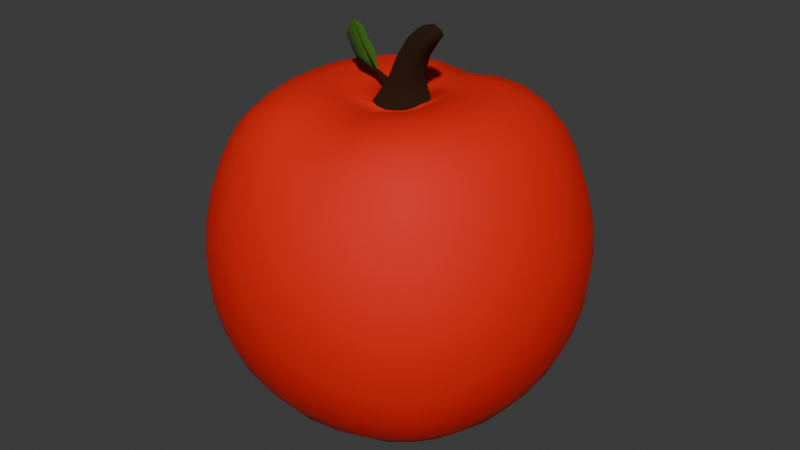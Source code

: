 # Source: Fruit_Collectable.blend  (saved by Blender 4.3.32; exported with 4.5.12 LTS)
import bpy
from mathutils import Matrix  # noqa: F401  (used for matrix-valued properties, if any)

bpy.ops.wm.read_factory_settings(use_empty=True)
scene = bpy.context.scene
scene.name = 'Scene'

# ---- collections
col_collection = bpy.data.collections.new('Collection'); scene.collection.children.link(col_collection)

# ---- materials (node trees are filled in below, after node groups)
mat_fruit = bpy.data.materials.new('Fruit')
mat_fruit.alpha_threshold = 0.0
mat_fruit.roughness = 0.5
mat_fruit.line_color = (0.0, 0.0, 0.0, 1.0)
mat_stem = bpy.data.materials.new('Stem')
mat_leaf = bpy.data.materials.new('Leaf')

# ---- material node trees
mat_fruit.use_nodes = True; mat_fruit.node_tree.nodes.clear()
_N = mat_fruit.node_tree.nodes; _L = mat_fruit.node_tree.links
n0 = _N.new('ShaderNodeOutputMaterial'); n0.name = 'Material Output'; n0.location = (300, 300)
n1 = _N.new('ShaderNodeBsdfPrincipled'); n1.name = 'Principled BSDF'; n1.location = (10, 300)
n1.inputs[0].default_value = (0.8003, 0.009382, 0.0, 1.0)
n1.inputs[2].default_value = 0.75
n1.inputs[3].default_value = 1.45
_L.new(n1.outputs[0], n0.inputs[0])
n0.is_active_output = True
mat_stem.use_nodes = True; mat_stem.node_tree.nodes.clear()
_N = mat_stem.node_tree.nodes; _L = mat_stem.node_tree.links
n0 = _N.new('ShaderNodeBsdfPrincipled'); n0.name = 'Principled BSDF'; n0.location = (10, 300)
n0.inputs[0].default_value = (0.03501, 0.0129, 0.002931, 1.0)
n0.inputs[1].default_value = 0.5
n0.inputs[2].default_value = 1.0
n1 = _N.new('ShaderNodeOutputMaterial'); n1.name = 'Material Output'; n1.location = (300, 300)
_L.new(n0.outputs[0], n1.inputs[0])
n1.is_active_output = True
mat_leaf.use_nodes = True; mat_leaf.node_tree.nodes.clear()
_N = mat_leaf.node_tree.nodes; _L = mat_leaf.node_tree.links
n0 = _N.new('ShaderNodeBsdfPrincipled'); n0.name = 'Principled BSDF'; n0.location = (10, 300)
n0.inputs[0].default_value = (0.03087, 0.1273, 0.004637, 1.0)
n0.inputs[2].default_value = 1.0
n1 = _N.new('ShaderNodeOutputMaterial'); n1.name = 'Material Output'; n1.location = (300, 300)
_L.new(n0.outputs[0], n1.inputs[0])
n1.is_active_output = True

# ---- world
world_world = bpy.data.worlds.new('World'); scene.world = world_world
world_world.use_nodes = True; world_world.node_tree.nodes.clear()
_N = world_world.node_tree.nodes; _L = world_world.node_tree.links
n0 = _N.new('ShaderNodeOutputWorld'); n0.name = 'World Output'; n0.location = (300, 300)
n1 = _N.new('ShaderNodeBackground'); n1.name = 'Background'; n1.location = (10, 300)
n1.inputs[0].default_value = (0.05088, 0.05088, 0.05088, 1.0)
_L.new(n1.outputs[0], n0.inputs[0])
n0.is_active_output = True
world_world.color = (0.05088, 0.05088, 0.05088)
world_world.sun_shadow_jitter_overblur = 0.0

# ---- meshes
me_cube_001 = bpy.data.meshes.new('Cube.001')
me_cube_001.from_pydata([(-0.4846, -0.4846, 0.3221), (-0.4846, -0.4846, 1.323), (-0.4846, 0.4846, 0.3221), (-0.4846, 0.4846, 1.323), (0.4846, -0.4846, 0.3221), (0.4846, -0.4846, 1.323), (0.4846, 0.4846, 0.3221), (0.4846, 0.4846, 1.323), (-0.5492, 0.2895, 0.2575), (-0.5802, 2.91e-09, 0.2265), (-0.5492, -0.2895, 0.2575), (-0.5492, -0.5492, 0.5172), (-0.5802, -0.5802, 0.8067), (-0.5492, -0.5492, 1.099), (-0.5492, -0.2895, 1.388), (-0.5802, -2.678e-09, 1.415), (-0.5492, 0.2895, 1.388), (-0.5492, 0.5492, 1.099), (-0.5802, 0.5802, 0.8067), (-0.5492, 0.5492, 0.5172), (0.2895, 0.5492, 0.2575), (1.153e-08, 0.5802, 0.2265), (-0.2895, 0.5492, 0.2575), (-0.2895, 0.5492, 1.388), (-2.445e-09, 0.5802, 1.382), (0.2895, 0.5492, 1.388), (0.5492, 0.5492, 1.099), (0.5802, 0.5802, 0.8067), (0.5492, 0.5492, 0.5172), (0.5492, -0.2895, 0.2575), (0.5802, -1.676e-08, 0.2265), (0.5492, 0.2895, 0.2575), (0.5492, 0.2895, 1.388), (0.5802, -9.313e-09, 1.415), (0.5492, -0.2895, 1.388), (0.5492, -0.5492, 1.099), (0.5802, -0.5802, 0.8067), (0.5492, -0.5492, 0.5172), (-0.2895, -0.5492, 0.2575), (-1.199e-08, -0.5802, 0.2265), (0.2895, -0.5492, 0.2575), (0.2895, -0.5492, 1.388), (-5.704e-09, -0.5802, 1.382), (-0.2895, -0.5492, 1.388), (-0.6961, -0.305, 0.5017), (-0.7458, -0.3179, 0.8067), (-0.6961, -0.305, 1.113), (-0.7458, 6.519e-09, 0.4888), (-0.8016, -1.863e-09, 0.8067), (-0.7458, -1.863e-09, 1.126), (-0.6961, 0.305, 0.5017), (-0.7458, 0.3179, 0.8067), (-0.6961, 0.305, 1.113), (-0.305, 0.6961, 0.5017), (-0.3179, 0.7458, 0.8067), (-0.305, 0.6961, 1.113), (1.397e-08, 0.7458, 0.4888), (1.304e-08, 0.8016, 0.8067), (-1.863e-09, 0.7458, 1.124), (0.305, 0.6961, 0.5017), (0.3179, 0.7458, 0.8067), (0.305, 0.6961, 1.113), (0.6961, 0.305, 0.5017), (0.7458, 0.3179, 0.8067), (0.6961, 0.305, 1.113), (0.7458, -1.397e-08, 0.4888), (0.8016, -2.049e-08, 0.8067), (0.7458, 1.863e-09, 1.126), (0.6961, -0.305, 0.5017), (0.7458, -0.3179, 0.8067), (0.6961, -0.305, 1.113), (0.305, -0.6961, 0.5017), (0.3179, -0.7458, 0.8067), (0.305, -0.6961, 1.113), (-1.397e-08, -0.7458, 0.4888), (-1.304e-08, -0.8016, 0.8067), (1.863e-09, -0.7458, 1.124), (-0.305, -0.6961, 0.5017), (-0.3179, -0.7458, 0.8067), (-0.305, -0.6961, 1.113), (-0.305, 0.305, 0.1106), (-4.657e-09, 0.3179, 0.06095), (0.305, 0.305, 0.1106), (-0.3179, -6.519e-09, 0.06095), (-2.794e-09, -5.588e-09, 0.005108), (0.3179, -5.588e-09, 0.06095), (-0.305, -0.305, 0.1106), (2.794e-09, -0.3179, 0.06095), (0.305, -0.305, 0.1106), (0.09346, 0.08385, 1.468), (0.009961, 0.1019, 1.455), (-0.07391, 0.08385, 1.467), (0.1116, -5.472e-09, 1.475), (0.1543, 0.04729, 1.777), (-0.09171, 6.519e-09, 1.474), (0.09346, -0.08385, 1.468), (-1.49e-08, -0.3273, 1.479), (-0.07391, -0.08385, 1.467), (0.2822, 0.2822, 1.523), (6.286e-09, 0.3273, 1.479), (-0.2822, 0.2822, 1.523), (0.3273, -1.932e-08, 1.524), (-0.3273, -2.794e-09, 1.524), (0.2822, -0.2822, 1.523), (-0.2822, -0.2822, 1.523), (0.009961, -0.1019, 1.455), (0.06906, 0.05675, 1.667), (0.123, 3.667e-08, 1.666), (0.01509, 4.377e-08, 1.67), (0.06906, -0.05675, 1.667), (0.1128, 0.04736, 1.66), (0.02269, 0.04736, 1.664), (0.1128, -0.04736, 1.66), (0.02269, -0.04736, 1.664), (0.1682, 8.539e-08, 1.789), (0.1934, 8.207e-08, 1.762), (0.1151, 8.394e-08, 1.794), (0.1543, -0.04729, 1.777), (0.1799, 0.04262, 1.754), (0.1081, 0.04262, 1.78), (0.1799, -0.04262, 1.754), (0.1081, -0.04262, 1.78), (-0.5166, 0.4077, 0.2901), (-0.5718, 0.1499, 0.2349), (-0.5718, -0.1499, 0.2349), (-0.5166, -0.4077, 0.2901), (-0.5166, -0.5166, 0.399), (-0.5718, -0.5718, 0.6568), (-0.5718, -0.5718, 0.9566), (-0.5166, -0.5166, 1.232), (-0.5166, -0.4077, 1.359), (-0.5718, -0.1499, 1.409), (-0.5718, 0.1499, 1.409), (-0.5166, 0.4077, 1.359), (-0.5166, 0.5166, 1.232), (-0.5718, 0.5718, 0.9566), (-0.5718, 0.5718, 0.6568), (-0.5166, 0.5166, 0.399), (0.4077, 0.5166, 0.2901), (0.1499, 0.5718, 0.2349), (-0.1499, 0.5718, 0.2349), (-0.4077, 0.5166, 0.2901), (-0.4077, 0.5166, 1.359), (-0.1499, 0.5718, 1.394), (0.1499, 0.5718, 1.394), (0.4077, 0.5166, 1.359), (0.5166, 0.5166, 1.232), (0.5718, 0.5718, 0.9566), (0.5718, 0.5718, 0.6568), (0.5166, 0.5166, 0.399), (0.5166, -0.4077, 0.2901), (0.5718, -0.1499, 0.2349), (0.5718, 0.1499, 0.2349), (0.5166, 0.4077, 0.2901), (0.5166, 0.4077, 1.359), (0.5718, 0.1499, 1.409), (0.5718, -0.1499, 1.409), (0.5166, -0.4077, 1.359), (0.5166, -0.5166, 1.232), (0.5718, -0.5718, 0.9566), (0.5718, -0.5718, 0.6568), (0.5166, -0.5166, 0.399), (-0.4077, -0.5166, 0.2901), (-0.1499, -0.5718, 0.2349), (0.1499, -0.5718, 0.2349), (0.4077, -0.5166, 0.2901), (0.4077, -0.5166, 1.359), (0.1499, -0.5718, 1.394), (-0.1499, -0.5718, 1.394), (-0.4077, -0.5166, 1.359), (-0.7332, -0.3141, 0.6502), (-0.7332, -0.3141, 0.9632), (-0.7332, -0.1565, 0.4926), (-0.7876, -0.1625, 0.8067), (-0.7332, -0.1565, 1.122), (-0.7876, -6.985e-10, 0.6442), (-0.7876, -4.424e-09, 0.9692), (-0.7332, 0.1565, 0.4926), (-0.7876, 0.1625, 0.8067), (-0.7332, 0.1565, 1.122), (-0.7332, 0.3141, 0.6502), (-0.7332, 0.3141, 0.9632), (-0.6352, -0.4378, 0.5121), (-0.6763, -0.4591, 0.8067), (-0.6352, -0.4378, 1.104), (-0.6352, -0.2946, 1.26), (-0.6763, -1.397e-09, 1.283), (-0.6352, 0.2946, 1.26), (-0.6352, 0.4378, 1.104), (-0.6763, 0.4591, 0.8067), (-0.6352, 0.4378, 0.5121), (-0.6352, 0.2946, 0.3689), (-0.6763, 6.519e-09, 0.3476), (-0.6352, -0.2946, 0.3689), (-0.3141, 0.7332, 0.6502), (-0.3141, 0.7332, 0.9632), (-0.1565, 0.7332, 0.4926), (-0.1625, 0.7876, 0.8067), (-0.1565, 0.7332, 1.121), (1.42e-08, 0.7876, 0.6442), (6.752e-09, 0.7876, 0.9692), (0.1565, 0.7332, 0.4926), (0.1625, 0.7876, 0.8067), (0.1565, 0.7332, 1.121), (0.3141, 0.7332, 0.6502), (0.3141, 0.7332, 0.9632), (-0.4378, 0.6352, 0.5121), (-0.4591, 0.6763, 0.8067), (-0.4378, 0.6352, 1.104), (-0.2946, 0.6352, 1.26), (4.657e-10, 0.6763, 1.265), (0.2946, 0.6352, 1.26), (0.4378, 0.6352, 1.104), (0.4591, 0.6763, 0.8067), (0.4378, 0.6352, 0.5121), (0.2946, 0.6352, 0.3689), (1.583e-08, 0.6763, 0.3476), (-0.2946, 0.6352, 0.3689), (0.7332, 0.3141, 0.6502), (0.7332, 0.3141, 0.9632), (0.7332, 0.1565, 0.4926), (0.7876, 0.1625, 0.8067), (0.7332, 0.1565, 1.122), (0.7876, -1.42e-08, 0.6442), (0.7876, -6.752e-09, 0.9692), (0.7332, -0.1565, 0.4926), (0.7876, -0.1625, 0.8067), (0.7332, -0.1565, 1.122), (0.7332, -0.3141, 0.6502), (0.7332, -0.3141, 0.9632), (0.6352, 0.4378, 0.5121), (0.6763, 0.4591, 0.8067), (0.6352, 0.4378, 1.104), (0.6352, 0.2946, 1.26), (0.6763, -3.027e-09, 1.283), (0.6352, -0.2946, 1.26), (0.6352, -0.4378, 1.104), (0.6763, -0.4591, 0.8067), (0.6352, -0.4378, 0.5121), (0.6352, -0.2946, 0.3689), (0.6763, -1.292e-08, 0.3476), (0.6352, 0.2946, 0.3689), (0.3141, -0.7332, 0.6502), (0.3141, -0.7332, 0.9632), (0.1565, -0.7332, 0.4926), (0.1625, -0.7876, 0.8067), (0.1565, -0.7332, 1.121), (-1.42e-08, -0.7876, 0.6442), (-6.752e-09, -0.7876, 0.9692), (-0.1565, -0.7332, 0.4926), (-0.1625, -0.7876, 0.8067), (-0.1565, -0.7332, 1.121), (-0.3141, -0.7332, 0.6502), (-0.3141, -0.7332, 0.9632), (0.4378, -0.6352, 0.5121), (0.4591, -0.6763, 0.8067), (0.4378, -0.6352, 1.104), (0.2946, -0.6352, 1.26), (-2.561e-09, -0.6763, 1.265), (-0.2946, -0.6352, 1.26), (-0.4378, -0.6352, 1.104), (-0.4591, -0.6763, 0.8067), (-0.4378, -0.6352, 0.5121), (-0.2946, -0.6352, 0.3689), (-1.583e-08, -0.6763, 0.3476), (0.2946, -0.6352, 0.3689), (-0.1565, 0.3141, 0.07352), (0.1565, 0.3141, 0.07352), (-0.3141, 0.1565, 0.07352), (-3.609e-09, 0.1625, 0.0191), (0.3141, 0.1565, 0.07352), (-0.1625, -3.027e-09, 0.0191), (0.1625, 6.985e-10, 0.0191), (-0.3141, -0.1565, 0.07352), (3.609e-09, -0.1625, 0.0191), (0.3141, -0.1565, 0.07352), (-0.1565, -0.3141, 0.07352), (0.1565, -0.3141, 0.07352), (-0.2946, 0.4378, 0.1715), (4.657e-09, 0.4591, 0.1304), (0.2946, 0.4378, 0.1715), (0.4378, 0.2946, 0.1715), (0.4591, -3.027e-09, 0.1304), (0.4378, -0.2946, 0.1715), (0.2946, -0.4378, 0.1715), (9.313e-10, -0.4591, 0.1304), (-0.2946, -0.4378, 0.1715), (-0.4378, -0.2946, 0.1715), (-0.4591, 2.794e-09, 0.1304), (-0.4378, 0.2946, 0.1715), (0.1352, 0.3205, 1.509), (-0.1352, 0.3205, 1.509), (0.3205, 0.1352, 1.524), (0.08291, -0.05192, 1.569), (-0.3205, 0.1352, 1.524), (0.03229, 0.06239, 1.568), (-0.01956, 0.05192, 1.565), (0.3205, -0.1352, 1.524), (-0.02928, 2.2e-08, 1.574), (-0.3205, -0.1352, 1.524), (0.1352, -0.3205, 1.509), (-0.1352, -0.3205, 1.509), (0.2924, 0.4363, 1.477), (3.26e-09, 0.4603, 1.454), (-0.2924, 0.4363, 1.477), (-0.4363, 0.2924, 1.477), (-0.4603, -4.424e-09, 1.497), (-0.4363, -0.2924, 1.477), (-0.2924, -0.4363, 1.477), (-7.683e-09, -0.4603, 1.454), (0.2924, -0.4363, 1.477), (0.4363, -0.2924, 1.477), (0.4603, -1.49e-08, 1.497), (0.4363, 0.2924, 1.477), (0.05778, 0.09929, 1.463), (-0.03805, 0.09929, 1.46), (0.109, 0.04801, 1.471), (-0.06864, 0.01076, 1.509), (0.109, -0.04801, 1.471), (-0.06864, -0.01076, 1.509), (0.05778, -0.09929, 1.463), (-0.03805, -0.09929, 1.46), (0.001245, 0.1977, 1.472), (0.1637, 0.1625, 1.501), (-0.1612, 0.1625, 1.501), (0.199, -1.537e-08, 1.506), (-0.1965, -1.863e-09, 1.506), (0.1637, -0.1625, 1.501), (-0.1612, -0.1625, 1.501), (0.001245, -0.1977, 1.472), (0.1161, 0.05557, 1.738), (0.07153, 0.04655, 1.743), (0.06678, 6.682e-08, 1.751), (0.07153, -0.04655, 1.743), (0.09431, 0.0556, 1.663), (0.04249, 0.0556, 1.665), (0.1213, 0.02725, 1.663), (0.01552, 0.02725, 1.667), (0.1213, -0.02725, 1.663), (0.01552, -0.02725, 1.667), (0.09431, -0.0556, 1.663), (0.04249, -0.0556, 1.665), (0.03229, -0.06239, 1.568), (0.09386, 1.174e-08, 1.576), (0.08291, 0.05192, 1.569), (-0.01956, -0.05192, 1.565), (0.1678, 0.02719, 1.789), (0.1895, 8.685e-08, 1.778), (0.1461, 8.824e-08, 1.8), (0.1678, -0.02719, 1.789), (0.1741, 0.04651, 1.766), (0.1301, 0.04651, 1.784), (0.1907, 0.02662, 1.759), (0.1135, 0.02662, 1.791), (0.1907, -0.02662, 1.759), (0.1135, -0.02662, 1.791), (0.1741, -0.04651, 1.766), (0.1301, -0.04651, 1.784), (0.1543, -0.04655, 1.724), (0.1161, -0.05557, 1.738), (0.1653, 6.304e-08, 1.727), (0.1543, 0.04655, 1.724), (-0.7739, -0.1607, 0.646), (-0.7739, -0.1607, 0.9674), (-0.7739, 0.1607, 0.646), (-0.7739, 0.1607, 0.9674), (-0.5865, -0.4185, 0.3882), (-0.6656, -0.4531, 0.6547), (-0.6656, -0.4531, 0.9587), (-0.5865, -0.4185, 1.243), (-0.6656, -0.152, 1.277), (-0.6656, 0.152, 1.277), (-0.5865, 0.4185, 1.243), (-0.6656, 0.4531, 0.9587), (-0.6656, 0.4531, 0.6547), (-0.5865, 0.4185, 0.3882), (-0.6656, 0.152, 0.3536), (-0.6656, -0.152, 0.3536), (-0.1607, 0.7739, 0.646), (-0.1607, 0.7739, 0.9674), (0.1607, 0.7739, 0.646), (0.1607, 0.7739, 0.9674), (-0.4185, 0.5865, 0.3882), (-0.4531, 0.6656, 0.6547), (-0.4531, 0.6656, 0.9587), (-0.4185, 0.5865, 1.243), (-0.152, 0.6656, 1.268), (0.152, 0.6656, 1.268), (0.4185, 0.5865, 1.243), (0.4531, 0.6656, 0.9587), (0.4531, 0.6656, 0.6547), (0.4185, 0.5865, 0.3882), (0.152, 0.6656, 0.3536), (-0.152, 0.6656, 0.3536), (0.7739, 0.1607, 0.646), (0.7739, 0.1607, 0.9674), (0.7739, -0.1607, 0.646), (0.7739, -0.1607, 0.9674), (0.5865, 0.4185, 0.3882), (0.6656, 0.4531, 0.6547), (0.6656, 0.4531, 0.9587), (0.5865, 0.4185, 1.243), (0.6656, 0.152, 1.277), (0.6656, -0.152, 1.277), (0.5865, -0.4185, 1.243), (0.6656, -0.4531, 0.9587), (0.6656, -0.4531, 0.6547), (0.5865, -0.4185, 0.3882), (0.6656, -0.152, 0.3536), (0.6656, 0.152, 0.3536), (0.1607, -0.7739, 0.646), (0.1607, -0.7739, 0.9674), (-0.1607, -0.7739, 0.646), (-0.1607, -0.7739, 0.9674), (0.4185, -0.5865, 0.3882), (0.4531, -0.6656, 0.6547), (0.4531, -0.6656, 0.9587), (0.4185, -0.5865, 1.243), (0.152, -0.6656, 1.268), (-0.152, -0.6656, 1.268), (-0.4185, -0.5865, 1.243), (-0.4531, -0.6656, 0.9587), (-0.4531, -0.6656, 0.6547), (-0.4185, -0.5865, 0.3882), (-0.152, -0.6656, 0.3536), (0.152, -0.6656, 0.3536), (-0.1607, 0.1607, 0.03275), (0.1607, 0.1607, 0.03275), (-0.1607, -0.1607, 0.03275), (0.1607, -0.1607, 0.03275), (-0.4185, 0.4185, 0.2202), (-0.152, 0.4531, 0.1411), (0.152, 0.4531, 0.1411), (0.4185, 0.4185, 0.2202), (0.4531, 0.152, 0.1411), (0.4531, -0.152, 0.1411), (0.4185, -0.4185, 0.2202), (0.152, -0.4531, 0.1411), (-0.152, -0.4531, 0.1411), (-0.4185, -0.4185, 0.2202), (-0.4531, -0.152, 0.1411), (-0.4531, 0.152, 0.1411), (0.09224, -0.02984, 1.573), (0.06143, -0.06106, 1.569), (0.002534, 0.06106, 1.562), (-0.05115, 0.005541, 1.537), (0.4181, 0.4181, 1.437), (0.1497, 0.4536, 1.477), (-0.1497, 0.4536, 1.477), (-0.4181, 0.4181, 1.437), (-0.4536, 0.1497, 1.494), (-0.4536, -0.1497, 1.494), (-0.4181, -0.4181, 1.437), (-0.1497, -0.4536, 1.477), (0.1497, -0.4536, 1.477), (0.4181, -0.4181, 1.437), (0.4536, -0.1497, 1.494), (0.4536, 0.1497, 1.494), (0.09182, 0.1925, 1.49), (-0.08935, 0.1925, 1.49), (0.1937, 0.09059, 1.505), (-0.1912, 0.09059, 1.505), (0.1937, -0.09059, 1.505), (-0.1912, -0.09059, 1.505), (0.09182, -0.1925, 1.49), (-0.08935, -0.1925, 1.49), (0.1388, -0.05446, 1.73), (0.09075, 0.05446, 1.742), (0.06644, 0.02709, 1.748), (0.06644, -0.02709, 1.748), (0.09224, 0.02984, 1.573), (0.06143, 0.06106, 1.569), (0.002534, -0.06106, 1.562), (-0.05115, -0.005541, 1.537), (0.1882, 0.02706, 1.777), (0.1448, 0.02706, 1.799), (0.1882, -0.02706, 1.777), (0.1448, -0.02706, 1.799), (0.1631, -0.02709, 1.725), (0.1631, 0.02709, 1.725), (0.1388, 0.05446, 1.73), (0.09075, -0.05446, 1.742), (-0.08922, 0.04801, 1.471), (-0.06917, 2.669e-09, 1.509), (-0.08922, -0.04801, 1.471), (-0.02827, 0.02984, 1.571), (-0.05138, 2.114e-08, 1.538), (-0.02827, -0.02984, 1.571), (-0.1269, -1.378e-08, 1.556), (-0.1185, -5.113e-09, 1.569), (-0.1266, 0.005044, 1.556), (-0.1266, -0.005044, 1.556), (-0.1184, 0.002599, 1.569), (-0.1184, -0.002599, 1.569), (-0.2111, -0.01135, 1.589), (-0.1917, 0.001444, 1.648), (-0.1915, -0.001605, 1.648), (-0.1878, 0.0008682, 1.651), (-0.1877, -0.0007025, 1.65), (-0.211, -0.008902, 1.588), (-0.2214, -0.002676, 1.71), (-0.2214, -0.003848, 1.709), (-0.2198, -0.00287, 1.71), (-0.2198, -0.003474, 1.71), (-0.2458, -0.006099, 1.756), (-0.2442, -0.006008, 1.757), (-0.2458, -0.005511, 1.756), (-0.2457, -0.006684, 1.756), (-0.2442, -0.005705, 1.757), (-0.2441, -0.006309, 1.757), (-0.1212, -0.009256, 1.647), (-0.1548, -0.008337, 1.686), (-0.1213, -0.007996, 1.647), (-0.1212, -0.006737, 1.647), (-0.1548, -0.007957, 1.686), (-0.1704, -0.009534, 1.715), (-0.1548, -0.007576, 1.686), (-0.1703, -0.009681, 1.715), (-0.1822, -0.01106, 1.738), (-0.1704, -0.009388, 1.715), (-0.1822, -0.01091, 1.738), (-0.1822, -0.01076, 1.738), (-0.211, -0.01379, 1.588), (-0.2425, -0.01065, 1.633), (-0.2425, -0.01139, 1.633), (-0.2425, -0.01213, 1.633), (-0.257, -0.01264, 1.663), (-0.257, -0.01293, 1.663), (-0.2569, -0.01321, 1.663), (-0.2688, -0.01402, 1.686), (-0.2688, -0.0143, 1.686), (-0.2688, -0.01459, 1.686), (-0.2037, -0.002088, 1.68), (-0.2038, -0.001001, 1.68), (-0.2064, -0.002727, 1.679), (-0.2065, -0.0006161, 1.679), (-0.1626, -0.008746, 1.701), (-0.1626, -0.009009, 1.701), (-0.1626, -0.008482, 1.701), (-0.2497, -0.01267, 1.648), (-0.2497, -0.01216, 1.648), (-0.2498, -0.01165, 1.648), (-0.232, -0.004892, 1.734), (-0.2335, -0.005266, 1.733), (-0.2336, -0.004093, 1.733), (-0.232, -0.004288, 1.734), (-0.1763, -0.01037, 1.727), (-0.1763, -0.01008, 1.727), (-0.1763, -0.01022, 1.727), (-0.2628, -0.0139, 1.674), (-0.2629, -0.01333, 1.674), (-0.2629, -0.01362, 1.674), (-0.153, -0.00165, 1.61), (-0.159, -0.003324, 1.602), (-0.1591, 0.003244, 1.602), (-0.1531, 0.001733, 1.61), (-0.138, -0.008797, 1.667), (-0.138, -0.007156, 1.667), (-0.138, -0.007977, 1.667), (-0.2267, -0.01296, 1.611), (-0.2268, -0.009775, 1.611), (-0.2268, -0.01137, 1.611)], [], [(44, 170, 362, 172), (170, 45, 173, 362), (362, 173, 48, 175), (172, 362, 175, 47), (45, 171, 363, 173), (171, 46, 174, 363), (363, 174, 49, 176), (173, 363, 176, 48), (47, 175, 364, 177), (175, 48, 178, 364), (364, 178, 51, 180), (177, 364, 180, 50), (48, 176, 365, 178), (176, 49, 179, 365), (365, 179, 52, 181), (178, 365, 181, 51), (0, 126, 366, 125), (126, 11, 182, 366), (366, 182, 44, 193), (125, 366, 193, 10), (11, 127, 367, 182), (127, 12, 183, 367), (367, 183, 45, 170), (182, 367, 170, 44), (12, 128, 368, 183), (128, 13, 184, 368), (368, 184, 46, 171), (183, 368, 171, 45), (13, 129, 369, 184), (129, 1, 130, 369), (369, 130, 14, 185), (184, 369, 185, 46), (46, 185, 370, 174), (185, 14, 131, 370), (370, 131, 15, 186), (174, 370, 186, 49), (49, 186, 371, 179), (186, 15, 132, 371), (371, 132, 16, 187), (179, 371, 187, 52), (52, 187, 372, 188), (187, 16, 133, 372), (372, 133, 3, 134), (188, 372, 134, 17), (51, 181, 373, 189), (181, 52, 188, 373), (373, 188, 17, 135), (189, 373, 135, 18), (50, 180, 374, 190), (180, 51, 189, 374), (374, 189, 18, 136), (190, 374, 136, 19), (8, 191, 375, 122), (191, 50, 190, 375), (375, 190, 19, 137), (122, 375, 137, 2), (9, 192, 376, 123), (192, 47, 177, 376), (376, 177, 50, 191), (123, 376, 191, 8), (10, 193, 377, 124), (193, 44, 172, 377), (377, 172, 47, 192), (124, 377, 192, 9), (53, 194, 378, 196), (194, 54, 197, 378), (378, 197, 57, 199), (196, 378, 199, 56), (54, 195, 379, 197), (195, 55, 198, 379), (379, 198, 58, 200), (197, 379, 200, 57), (56, 199, 380, 201), (199, 57, 202, 380), (380, 202, 60, 204), (201, 380, 204, 59), (57, 200, 381, 202), (200, 58, 203, 381), (381, 203, 61, 205), (202, 381, 205, 60), (2, 137, 382, 141), (137, 19, 206, 382), (382, 206, 53, 217), (141, 382, 217, 22), (19, 136, 383, 206), (136, 18, 207, 383), (383, 207, 54, 194), (206, 383, 194, 53), (18, 135, 384, 207), (135, 17, 208, 384), (384, 208, 55, 195), (207, 384, 195, 54), (17, 134, 385, 208), (134, 3, 142, 385), (385, 142, 23, 209), (208, 385, 209, 55), (55, 209, 386, 198), (209, 23, 143, 386), (386, 143, 24, 210), (198, 386, 210, 58), (58, 210, 387, 203), (210, 24, 144, 387), (387, 144, 25, 211), (203, 387, 211, 61), (61, 211, 388, 212), (211, 25, 145, 388), (388, 145, 7, 146), (212, 388, 146, 26), (60, 205, 389, 213), (205, 61, 212, 389), (389, 212, 26, 147), (213, 389, 147, 27), (59, 204, 390, 214), (204, 60, 213, 390), (390, 213, 27, 148), (214, 390, 148, 28), (20, 215, 391, 138), (215, 59, 214, 391), (391, 214, 28, 149), (138, 391, 149, 6), (21, 216, 392, 139), (216, 56, 201, 392), (392, 201, 59, 215), (139, 392, 215, 20), (22, 217, 393, 140), (217, 53, 196, 393), (393, 196, 56, 216), (140, 393, 216, 21), (62, 218, 394, 220), (218, 63, 221, 394), (394, 221, 66, 223), (220, 394, 223, 65), (63, 219, 395, 221), (219, 64, 222, 395), (395, 222, 67, 224), (221, 395, 224, 66), (65, 223, 396, 225), (223, 66, 226, 396), (396, 226, 69, 228), (225, 396, 228, 68), (66, 224, 397, 226), (224, 67, 227, 397), (397, 227, 70, 229), (226, 397, 229, 69), (6, 149, 398, 153), (149, 28, 230, 398), (398, 230, 62, 241), (153, 398, 241, 31), (28, 148, 399, 230), (148, 27, 231, 399), (399, 231, 63, 218), (230, 399, 218, 62), (27, 147, 400, 231), (147, 26, 232, 400), (400, 232, 64, 219), (231, 400, 219, 63), (26, 146, 401, 232), (146, 7, 154, 401), (401, 154, 32, 233), (232, 401, 233, 64), (64, 233, 402, 222), (233, 32, 155, 402), (402, 155, 33, 234), (222, 402, 234, 67), (67, 234, 403, 227), (234, 33, 156, 403), (403, 156, 34, 235), (227, 403, 235, 70), (70, 235, 404, 236), (235, 34, 157, 404), (404, 157, 5, 158), (236, 404, 158, 35), (69, 229, 405, 237), (229, 70, 236, 405), (405, 236, 35, 159), (237, 405, 159, 36), (68, 228, 406, 238), (228, 69, 237, 406), (406, 237, 36, 160), (238, 406, 160, 37), (29, 239, 407, 150), (239, 68, 238, 407), (407, 238, 37, 161), (150, 407, 161, 4), (30, 240, 408, 151), (240, 65, 225, 408), (408, 225, 68, 239), (151, 408, 239, 29), (31, 241, 409, 152), (241, 62, 220, 409), (409, 220, 65, 240), (152, 409, 240, 30), (71, 242, 410, 244), (242, 72, 245, 410), (410, 245, 75, 247), (244, 410, 247, 74), (72, 243, 411, 245), (243, 73, 246, 411), (411, 246, 76, 248), (245, 411, 248, 75), (74, 247, 412, 249), (247, 75, 250, 412), (412, 250, 78, 252), (249, 412, 252, 77), (75, 248, 413, 250), (248, 76, 251, 413), (413, 251, 79, 253), (250, 413, 253, 78), (4, 161, 414, 165), (161, 37, 254, 414), (414, 254, 71, 265), (165, 414, 265, 40), (37, 160, 415, 254), (160, 36, 255, 415), (415, 255, 72, 242), (254, 415, 242, 71), (36, 159, 416, 255), (159, 35, 256, 416), (416, 256, 73, 243), (255, 416, 243, 72), (35, 158, 417, 256), (158, 5, 166, 417), (417, 166, 41, 257), (256, 417, 257, 73), (73, 257, 418, 246), (257, 41, 167, 418), (418, 167, 42, 258), (246, 418, 258, 76), (76, 258, 419, 251), (258, 42, 168, 419), (419, 168, 43, 259), (251, 419, 259, 79), (79, 259, 420, 260), (259, 43, 169, 420), (420, 169, 1, 129), (260, 420, 129, 13), (78, 253, 421, 261), (253, 79, 260, 421), (421, 260, 13, 128), (261, 421, 128, 12), (77, 252, 422, 262), (252, 78, 261, 422), (422, 261, 12, 127), (262, 422, 127, 11), (38, 263, 423, 162), (263, 77, 262, 423), (423, 262, 11, 126), (162, 423, 126, 0), (39, 264, 424, 163), (264, 74, 249, 424), (424, 249, 77, 263), (163, 424, 263, 38), (40, 265, 425, 164), (265, 71, 244, 425), (425, 244, 74, 264), (164, 425, 264, 39), (80, 266, 426, 268), (266, 81, 269, 426), (426, 269, 84, 271), (268, 426, 271, 83), (81, 267, 427, 269), (267, 82, 270, 427), (427, 270, 85, 272), (269, 427, 272, 84), (83, 271, 428, 273), (271, 84, 274, 428), (428, 274, 87, 276), (273, 428, 276, 86), (84, 272, 429, 274), (272, 85, 275, 429), (429, 275, 88, 277), (274, 429, 277, 87), (2, 141, 430, 122), (141, 22, 278, 430), (430, 278, 80, 289), (122, 430, 289, 8), (22, 140, 431, 278), (140, 21, 279, 431), (431, 279, 81, 266), (278, 431, 266, 80), (21, 139, 432, 279), (139, 20, 280, 432), (432, 280, 82, 267), (279, 432, 267, 81), (20, 138, 433, 280), (138, 6, 153, 433), (433, 153, 31, 281), (280, 433, 281, 82), (82, 281, 434, 270), (281, 31, 152, 434), (434, 152, 30, 282), (270, 434, 282, 85), (85, 282, 435, 275), (282, 30, 151, 435), (435, 151, 29, 283), (275, 435, 283, 88), (88, 283, 436, 284), (283, 29, 150, 436), (436, 150, 4, 165), (284, 436, 165, 40), (87, 277, 437, 285), (277, 88, 284, 437), (437, 284, 40, 164), (285, 437, 164, 39), (86, 276, 438, 286), (276, 87, 285, 438), (438, 285, 39, 163), (286, 438, 163, 38), (10, 287, 439, 125), (287, 86, 286, 439), (439, 286, 38, 162), (125, 439, 162, 0), (9, 288, 440, 124), (288, 83, 273, 440), (440, 273, 86, 287), (124, 440, 287, 10), (8, 289, 441, 123), (289, 80, 268, 441), (441, 268, 83, 288), (123, 441, 288, 9), (95, 318, 442, 293), (318, 92, 343, 442), (442, 343, 107, 338), (293, 442, 338, 112), (105, 320, 443, 342), (320, 95, 293, 443), (443, 293, 112, 340), (342, 443, 340, 109), (90, 315, 444, 295), (315, 91, 296, 444), (444, 296, 111, 335), (295, 444, 335, 106), (91, 482, 485, 296), (445, 317, 490, 492), (485, 298, 108, 337), (296, 485, 337, 111), (7, 145, 446, 154), (145, 25, 302, 446), (446, 302, 98, 313), (154, 446, 313, 32), (25, 144, 447, 302), (144, 24, 303, 447), (447, 303, 99, 290), (302, 447, 290, 98), (24, 143, 448, 303), (143, 23, 304, 448), (448, 304, 100, 291), (303, 448, 291, 99), (23, 142, 449, 304), (142, 3, 133, 449), (449, 133, 16, 305), (304, 449, 305, 100), (100, 305, 450, 294), (305, 16, 132, 450), (450, 132, 15, 306), (294, 450, 306, 102), (102, 306, 451, 299), (306, 15, 131, 451), (451, 131, 14, 307), (299, 451, 307, 104), (104, 307, 452, 308), (307, 14, 130, 452), (452, 130, 1, 169), (308, 452, 169, 43), (96, 301, 453, 309), (301, 104, 308, 453), (453, 308, 43, 168), (309, 453, 168, 42), (103, 300, 454, 310), (300, 96, 309, 454), (454, 309, 42, 167), (310, 454, 167, 41), (34, 311, 455, 157), (311, 103, 310, 455), (455, 310, 41, 166), (157, 455, 166, 5), (33, 312, 456, 156), (312, 101, 297, 456), (456, 297, 103, 311), (156, 456, 311, 34), (32, 313, 457, 155), (313, 98, 292, 457), (457, 292, 101, 312), (155, 457, 312, 33), (90, 314, 458, 322), (314, 89, 323, 458), (458, 323, 98, 290), (322, 458, 290, 99), (91, 315, 459, 324), (315, 90, 322, 459), (459, 322, 99, 291), (324, 459, 291, 100), (89, 316, 460, 323), (316, 92, 325, 460), (460, 325, 101, 292), (323, 460, 292, 98), (94, 482, 461, 326), (482, 91, 324, 461), (461, 324, 100, 294), (326, 461, 294, 102), (92, 318, 462, 325), (318, 95, 327, 462), (462, 327, 103, 297), (325, 462, 297, 101), (97, 484, 463, 328), (484, 94, 326, 463), (463, 326, 102, 299), (328, 463, 299, 104), (95, 320, 464, 327), (320, 105, 329, 464), (464, 329, 96, 300), (327, 464, 300, 103), (105, 321, 465, 329), (321, 97, 328, 465), (465, 328, 104, 301), (329, 465, 301, 96), (109, 340, 466, 359), (340, 112, 358, 466), (466, 358, 120, 356), (359, 466, 356, 117), (106, 335, 467, 330), (335, 111, 331, 467), (467, 331, 119, 351), (330, 467, 351, 93), (111, 337, 468, 331), (337, 108, 332, 468), (468, 332, 116, 353), (331, 468, 353, 119), (108, 339, 469, 332), (339, 113, 333, 469), (469, 333, 121, 355), (332, 469, 355, 116), (92, 316, 470, 343), (316, 89, 344, 470), (470, 344, 110, 336), (343, 470, 336, 107), (89, 314, 471, 344), (314, 90, 295, 471), (471, 295, 106, 334), (344, 471, 334, 110), (97, 321, 472, 345), (321, 105, 342, 472), (472, 342, 109, 341), (345, 472, 341, 113), (319, 473, 493, 491), (484, 97, 345, 487), (487, 345, 113, 339), (298, 487, 339, 108), (118, 350, 474, 352), (350, 93, 346, 474), (474, 346, 114, 347), (352, 474, 347, 115), (93, 351, 475, 346), (351, 119, 353, 475), (475, 353, 116, 348), (346, 475, 348, 114), (115, 347, 476, 354), (347, 114, 349, 476), (476, 349, 117, 356), (354, 476, 356, 120), (114, 348, 477, 349), (348, 116, 355, 477), (477, 355, 121, 357), (349, 477, 357, 117), (112, 338, 478, 358), (338, 107, 360, 478), (478, 360, 115, 354), (358, 478, 354, 120), (107, 336, 479, 360), (336, 110, 361, 479), (479, 361, 118, 352), (360, 479, 352, 115), (110, 334, 480, 361), (334, 106, 330, 480), (480, 330, 93, 350), (361, 480, 350, 118), (113, 341, 481, 333), (341, 109, 359, 481), (481, 359, 117, 357), (333, 481, 357, 121), (483, 317, 482, 94), (319, 483, 94, 484), (317, 445, 485, 482), (445, 486, 298, 485), (473, 319, 484, 487), (486, 473, 487, 298), (555, 554, 495, 497), (553, 552, 498, 496), (317, 483, 488, 490), (473, 486, 489, 493), (486, 445, 492, 489), (483, 319, 491, 488), (493, 489, 512, 510), (533, 502, 519, 538), (543, 507, 531, 549), (505, 509, 518, 520), (545, 508, 521, 547), (553, 496, 525, 559), (545, 544, 506, 508), (543, 542, 509, 507), (488, 491, 522, 494), (534, 532, 503, 501), (533, 535, 500, 502), (490, 488, 494, 499), (506, 504, 505, 508), (504, 507, 509, 505), (535, 495, 523, 541), (555, 497, 516, 557), (489, 492, 513, 512), (507, 504, 530, 531), (536, 538, 519, 515), (537, 536, 515, 517), (556, 558, 514, 511), (558, 557, 516, 514), (546, 548, 520, 518), (548, 547, 521, 520), (508, 505, 520, 521), (552, 493, 510, 556), (542, 503, 517, 546), (532, 498, 511, 537), (560, 561, 524, 523), (561, 559, 525, 524), (540, 539, 528, 527), (541, 540, 527, 526), (550, 551, 530, 529), (551, 549, 531, 530), (534, 501, 528, 539), (554, 490, 499, 560), (504, 506, 529, 530), (544, 500, 526, 550), (496, 534, 539, 525), (523, 524, 540, 541), (524, 525, 539, 540), (503, 532, 537, 517), (511, 514, 536, 537), (514, 516, 538, 536), (500, 535, 541, 526), (497, 495, 535, 533), (496, 498, 532, 534), (497, 533, 538, 516), (506, 544, 550, 529), (527, 528, 549, 551), (526, 527, 551, 550), (509, 542, 546, 518), (515, 519, 547, 548), (517, 515, 548, 546), (501, 503, 542, 543), (502, 500, 544, 545), (502, 545, 547, 519), (501, 543, 549, 528), (495, 554, 560, 523), (494, 522, 559, 561), (499, 494, 561, 560), (498, 552, 556, 511), (512, 513, 557, 558), (510, 512, 558, 556), (492, 555, 557, 513), (491, 553, 559, 522), (491, 493, 552, 553), (492, 490, 554, 555)])
me_cube_001.polygons.foreach_set('use_smooth', [True] * 560)
me_cube_001.polygons.foreach_set('material_index', [0, 0, 0, 0, 0, 0, 0, 0, 0, 0, 0, 0, 0, 0, 0, 0, 0, 0, 0, 0, 0, 0, 0, 0, 0, 0, 0, 0, 0, 0, 0, 0, 0, 0, 0, 0, 0, 0, 0, 0, 0, 0, 0, 0, 0, 0, 0, 0, 0, 0, 0, 0, 0, 0, 0, 0, 0, 0, 0, 0, 0, 0, 0, 0, 0, 0, 0, 0, 0, 0, 0, 0, 0, 0, 0, 0, 0, 0, 0, 0, 0, 0, 0, 0, 0, 0, 0, 0, 0, 0, 0, 0, 0, 0, 0, 0, 0, 0, 0, 0, 0, 0, 0, 0, 0, 0, 0, 0, 0, 0, 0, 0, 0, 0, 0, 0, 0, 0, 0, 0, 0, 0, 0, 0, 0, 0, 0, 0, 0, 0, 0, 0, 0, 0, 0, 0, 0, 0, 0, 0, 0, 0, 0, 0, 0, 0, 0, 0, 0, 0, 0, 0, 0, 0, 0, 0, 0, 0, 0, 0, 0, 0, 0, 0, 0, 0, 0, 0, 0, 0, 0, 0, 0, 0, 0, 0, 0, 0, 0, 0, 0, 0, 0, 0, 0, 0, 0, 0, 0, 0, 0, 0, 0, 0, 0, 0, 0, 0, 0, 0, 0, 0, 0, 0, 0, 0, 0, 0, 0, 0, 0, 0, 0, 0, 0, 0, 0, 0, 0, 0, 0, 0, 0, 0, 0, 0, 0, 0, 0, 0, 0, 0, 0, 0, 0, 0, 0, 0, 0, 0, 0, 0, 0, 0, 0, 0, 0, 0, 0, 0, 0, 0, 0, 0, 0, 0, 0, 0, 0, 0, 0, 0, 0, 0, 0, 0, 0, 0, 0, 0, 0, 0, 0, 0, 0, 0, 0, 0, 0, 0, 0, 0, 0, 0, 0, 0, 0, 0, 0, 0, 0, 0, 0, 0, 0, 0, 0, 0, 0, 0, 0, 0, 0, 0, 0, 0, 0, 0, 0, 0, 0, 0, 0, 0, 0, 0, 0, 0, 0, 0, 1, 1, 1, 1, 1, 1, 1, 1, 1, 1, 1, 1, 1, 1, 1, 1, 0, 0, 0, 0, 0, 0, 0, 0, 0, 0, 0, 0, 0, 0, 0, 0, 0, 0, 0, 0, 0, 0, 0, 0, 0, 0, 0, 0, 0, 0, 0, 0, 0, 0, 0, 0, 0, 0, 0, 0, 0, 0, 0, 0, 0, 0, 0, 0, 0, 0, 0, 0, 0, 0, 0, 0, 0, 0, 0, 0, 0, 0, 0, 0, 0, 0, 0, 0, 0, 0, 0, 0, 0, 0, 0, 0, 0, 0, 0, 0, 1, 1, 1, 1, 1, 1, 1, 1, 1, 1, 1, 1, 1, 1, 1, 1, 1, 1, 1, 1, 1, 1, 1, 1, 1, 1, 1, 1, 1, 1, 1, 1, 1, 1, 1, 1, 1, 1, 1, 1, 1, 1, 1, 1, 1, 1, 1, 1, 1, 1, 1, 1, 1, 1, 1, 1, 1, 1, 1, 1, 1, 1, 1, 1, 1, 1, 1, 1, 1, 1, 1, 1, 1, 1, 1, 1, 2, 2, 2, 2, 2, 2, 1, 1, 2, 1, 1, 2, 2, 2, 2, 2, 2, 2, 2, 2, 2, 2, 2, 2, 2, 2, 2, 2, 2, 2, 2, 2, 2, 2, 2, 2, 2, 2, 2, 2, 2, 2, 2, 2, 2, 1, 1, 2, 2, 2, 2, 2, 2, 2, 1, 1, 2, 2, 2, 2, 2, 2, 2, 2, 2, 2, 1, 1])
_uv = me_cube_001.uv_layers.new(name='UVMap')
_uv.uv.foreach_set('vector', [0.4375, 0.0625, 0.4688, 0.0625, 0.4688, 0.09375, 0.4375, 0.09375, 0.4688, 0.0625, 0.5, 0.0625, 0.5, 0.09375, 0.4688, 0.09375, 0.4688, 0.09375, 0.5, 0.09375, 0.5, 0.125, 0.4688, 0.125, 0.4375, 0.09375, 0.4688, 0.09375, 0.4688, 0.125, 0.4375, 0.125, 0.5, 0.0625, 0.5313, 0.0625, 0.5313, 0.09375, 0.5, 0.09375, 0.5313, 0.0625, 0.5625, 0.0625, 0.5625, 0.09375, 0.5313, 0.09375, 0.5313, 0.09375, 0.5625, 0.09375, 0.5625, 0.125, 0.5313, 0.125, 0.5, 0.09375, 0.5313, 0.09375, 0.5313, 0.125, 0.5, 0.125, 0.4375, 0.125, 0.4688, 0.125, 0.4688, 0.1563, 0.4375, 0.1563, 0.4688, 0.125, 0.5, 0.125, 0.5, 0.1563, 0.4688, 0.1563, 0.4688, 0.1563, 0.5, 0.1563, 0.5, 0.1875, 0.4688, 0.1875, 0.4375, 0.1563, 0.4688, 0.1563, 0.4688, 0.1875, 0.4375, 0.1875, 0.5, 0.125, 0.5313, 0.125, 0.5313, 0.1563, 0.5, 0.1563, 0.5313, 0.125, 0.5625, 0.125, 0.5625, 0.1563, 0.5313, 0.1563, 0.5313, 0.1563, 0.5625, 0.1563, 0.5625, 0.1875, 0.5313, 0.1875, 0.5, 0.1563, 0.5313, 0.1563, 0.5313, 0.1875, 0.5, 0.1875, 0.375, 0.0, 0.4063, 0.0, 0.4063, 0.03125, 0.375, 0.03125, 0.4063, 0.0, 0.4375, 0.0, 0.4375, 0.03125, 0.4063, 0.03125, 0.4063, 0.03125, 0.4375, 0.03125, 0.4375, 0.0625, 0.4063, 0.0625, 0.375, 0.03125, 0.4063, 0.03125, 0.4063, 0.0625, 0.375, 0.0625, 0.4375, 0.0, 0.4688, 0.0, 0.4688, 0.03125, 0.4375, 0.03125, 0.4688, 0.0, 0.5, 0.0, 0.5, 0.03125, 0.4688, 0.03125, 0.4688, 0.03125, 0.5, 0.03125, 0.5, 0.0625, 0.4688, 0.0625, 0.4375, 0.03125, 0.4688, 0.03125, 0.4688, 0.0625, 0.4375, 0.0625, 0.5, 0.0, 0.5313, 0.0, 0.5313, 0.03125, 0.5, 0.03125, 0.5313, 0.0, 0.5625, 0.0, 0.5625, 0.03125, 0.5313, 0.03125, 0.5313, 0.03125, 0.5625, 0.03125, 0.5625, 0.0625, 0.5313, 0.0625, 0.5, 0.03125, 0.5313, 0.03125, 0.5313, 0.0625, 0.5, 0.0625, 0.5625, 0.0, 0.5938, 0.0, 0.5938, 0.03125, 0.5625, 0.03125, 0.5938, 0.0, 0.625, 0.0, 0.625, 0.03125, 0.5938, 0.03125, 0.5938, 0.03125, 0.625, 0.03125, 0.625, 0.0625, 0.5938, 0.0625, 0.5625, 0.03125, 0.5938, 0.03125, 0.5938, 0.0625, 0.5625, 0.0625, 0.5625, 0.0625, 0.5938, 0.0625, 0.5938, 0.09375, 0.5625, 0.09375, 0.5938, 0.0625, 0.625, 0.0625, 0.625, 0.09375, 0.5938, 0.09375, 0.5938, 0.09375, 0.625, 0.09375, 0.625, 0.125, 0.5938, 0.125, 0.5625, 0.09375, 0.5938, 0.09375, 0.5938, 0.125, 0.5625, 0.125, 0.5625, 0.125, 0.5938, 0.125, 0.5938, 0.1563, 0.5625, 0.1563, 0.5938, 0.125, 0.625, 0.125, 0.625, 0.1563, 0.5938, 0.1563, 0.5938, 0.1563, 0.625, 0.1563, 0.625, 0.1875, 0.5938, 0.1875, 0.5625, 0.1563, 0.5938, 0.1563, 0.5938, 0.1875, 0.5625, 0.1875, 0.5625, 0.1875, 0.5938, 0.1875, 0.5938, 0.2188, 0.5625, 0.2188, 0.5938, 0.1875, 0.625, 0.1875, 0.625, 0.2188, 0.5938, 0.2188, 0.5938, 0.2188, 0.625, 0.2188, 0.625, 0.25, 0.5938, 0.25, 0.5625, 0.2188, 0.5938, 0.2188, 0.5938, 0.25, 0.5625, 0.25, 0.5, 0.1875, 0.5313, 0.1875, 0.5313, 0.2188, 0.5, 0.2188, 0.5313, 0.1875, 0.5625, 0.1875, 0.5625, 0.2188, 0.5313, 0.2188, 0.5313, 0.2188, 0.5625, 0.2188, 0.5625, 0.25, 0.5313, 0.25, 0.5, 0.2188, 0.5313, 0.2188, 0.5313, 0.25, 0.5, 0.25, 0.4375, 0.1875, 0.4688, 0.1875, 0.4688, 0.2188, 0.4375, 0.2188, 0.4688, 0.1875, 0.5, 0.1875, 0.5, 0.2188, 0.4688, 0.2188, 0.4688, 0.2188, 0.5, 0.2188, 0.5, 0.25, 0.4688, 0.25, 0.4375, 0.2188, 0.4688, 0.2188, 0.4688, 0.25, 0.4375, 0.25, 0.375, 0.1875, 0.4063, 0.1875, 0.4063, 0.2188, 0.375, 0.2188, 0.4063, 0.1875, 0.4375, 0.1875, 0.4375, 0.2188, 0.4063, 0.2188, 0.4063, 0.2188, 0.4375, 0.2188, 0.4375, 0.25, 0.4063, 0.25, 0.375, 0.2188, 0.4063, 0.2188, 0.4063, 0.25, 0.375, 0.25, 0.375, 0.125, 0.4063, 0.125, 0.4063, 0.1563, 0.375, 0.1563, 0.4063, 0.125, 0.4375, 0.125, 0.4375, 0.1563, 0.4063, 0.1563, 0.4063, 0.1563, 0.4375, 0.1563, 0.4375, 0.1875, 0.4063, 0.1875, 0.375, 0.1563, 0.4063, 0.1563, 0.4063, 0.1875, 0.375, 0.1875, 0.375, 0.0625, 0.4063, 0.0625, 0.4063, 0.09375, 0.375, 0.09375, 0.4063, 0.0625, 0.4375, 0.0625, 0.4375, 0.09375, 0.4063, 0.09375, 0.4063, 0.09375, 0.4375, 0.09375, 0.4375, 0.125, 0.4063, 0.125, 0.375, 0.09375, 0.4063, 0.09375, 0.4063, 0.125, 0.375, 0.125, 0.4375, 0.3125, 0.4688, 0.3125, 0.4688, 0.3438, 0.4375, 0.3438, 0.4688, 0.3125, 0.5, 0.3125, 0.5, 0.3438, 0.4688, 0.3438, 0.4688, 0.3438, 0.5, 0.3438, 0.5, 0.375, 0.4688, 0.375, 0.4375, 0.3438, 0.4688, 0.3438, 0.4688, 0.375, 0.4375, 0.375, 0.5, 0.3125, 0.5313, 0.3125, 0.5313, 0.3438, 0.5, 0.3438, 0.5313, 0.3125, 0.5625, 0.3125, 0.5625, 0.3438, 0.5313, 0.3438, 0.5313, 0.3438, 0.5625, 0.3438, 0.5625, 0.375, 0.5313, 0.375, 0.5, 0.3438, 0.5313, 0.3438, 0.5313, 0.375, 0.5, 0.375, 0.4375, 0.375, 0.4688, 0.375, 0.4688, 0.4063, 0.4375, 0.4063, 0.4688, 0.375, 0.5, 0.375, 0.5, 0.4063, 0.4688, 0.4063, 0.4688, 0.4063, 0.5, 0.4063, 0.5, 0.4375, 0.4688, 0.4375, 0.4375, 0.4063, 0.4688, 0.4063, 0.4688, 0.4375, 0.4375, 0.4375, 0.5, 0.375, 0.5313, 0.375, 0.5313, 0.4063, 0.5, 0.4063, 0.5313, 0.375, 0.5625, 0.375, 0.5625, 0.4063, 0.5313, 0.4063, 0.5313, 0.4063, 0.5625, 0.4063, 0.5625, 0.4375, 0.5313, 0.4375, 0.5, 0.4063, 0.5313, 0.4063, 0.5313, 0.4375, 0.5, 0.4375, 0.375, 0.25, 0.4063, 0.25, 0.4063, 0.2813, 0.375, 0.2813, 0.4063, 0.25, 0.4375, 0.25, 0.4375, 0.2813, 0.4063, 0.2813, 0.4063, 0.2813, 0.4375, 0.2813, 0.4375, 0.3125, 0.4063, 0.3125, 0.375, 0.2813, 0.4063, 0.2813, 0.4063, 0.3125, 0.375, 0.3125, 0.4375, 0.25, 0.4688, 0.25, 0.4688, 0.2813, 0.4375, 0.2813, 0.4688, 0.25, 0.5, 0.25, 0.5, 0.2813, 0.4688, 0.2813, 0.4688, 0.2813, 0.5, 0.2813, 0.5, 0.3125, 0.4688, 0.3125, 0.4375, 0.2813, 0.4688, 0.2813, 0.4688, 0.3125, 0.4375, 0.3125, 0.5, 0.25, 0.5313, 0.25, 0.5313, 0.2813, 0.5, 0.2813, 0.5313, 0.25, 0.5625, 0.25, 0.5625, 0.2813, 0.5313, 0.2813, 0.5313, 0.2813, 0.5625, 0.2813, 0.5625, 0.3125, 0.5313, 0.3125, 0.5, 0.2813, 0.5313, 0.2813, 0.5313, 0.3125, 0.5, 0.3125, 0.5625, 0.25, 0.5938, 0.25, 0.5938, 0.2813, 0.5625, 0.2813, 0.5938, 0.25, 0.625, 0.25, 0.625, 0.2813, 0.5938, 0.2813, 0.5938, 0.2813, 0.625, 0.2813, 0.625, 0.3125, 0.5938, 0.3125, 0.5625, 0.2813, 0.5938, 0.2813, 0.5938, 0.3125, 0.5625, 0.3125, 0.5625, 0.3125, 0.5938, 0.3125, 0.5938, 0.3438, 0.5625, 0.3438, 0.5938, 0.3125, 0.625, 0.3125, 0.625, 0.3438, 0.5938, 0.3438, 0.5938, 0.3438, 0.625, 0.3438, 0.625, 0.375, 0.5938, 0.375, 0.5625, 0.3438, 0.5938, 0.3438, 0.5938, 0.375, 0.5625, 0.375, 0.5625, 0.375, 0.5938, 0.375, 0.5938, 0.4063, 0.5625, 0.4063, 0.5938, 0.375, 0.625, 0.375, 0.625, 0.4063, 0.5938, 0.4063, 0.5938, 0.4063, 0.625, 0.4063, 0.625, 0.4375, 0.5938, 0.4375, 0.5625, 0.4063, 0.5938, 0.4063, 0.5938, 0.4375, 0.5625, 0.4375, 0.5625, 0.4375, 0.5938, 0.4375, 0.5938, 0.4688, 0.5625, 0.4688, 0.5938, 0.4375, 0.625, 0.4375, 0.625, 0.4688, 0.5938, 0.4688, 0.5938, 0.4688, 0.625, 0.4688, 0.625, 0.5, 0.5938, 0.5, 0.5625, 0.4688, 0.5938, 0.4688, 0.5938, 0.5, 0.5625, 0.5, 0.5, 0.4375, 0.5313, 0.4375, 0.5313, 0.4688, 0.5, 0.4688, 0.5313, 0.4375, 0.5625, 0.4375, 0.5625, 0.4688, 0.5313, 0.4688, 0.5313, 0.4688, 0.5625, 0.4688, 0.5625, 0.5, 0.5313, 0.5, 0.5, 0.4688, 0.5313, 0.4688, 0.5313, 0.5, 0.5, 0.5, 0.4375, 0.4375, 0.4688, 0.4375, 0.4688, 0.4688, 0.4375, 0.4688, 0.4688, 0.4375, 0.5, 0.4375, 0.5, 0.4688, 0.4688, 0.4688, 0.4688, 0.4688, 0.5, 0.4688, 0.5, 0.5, 0.4688, 0.5, 0.4375, 0.4688, 0.4688, 0.4688, 0.4688, 0.5, 0.4375, 0.5, 0.375, 0.4375, 0.4063, 0.4375, 0.4063, 0.4688, 0.375, 0.4688, 0.4063, 0.4375, 0.4375, 0.4375, 0.4375, 0.4688, 0.4063, 0.4688, 0.4063, 0.4688, 0.4375, 0.4688, 0.4375, 0.5, 0.4063, 0.5, 0.375, 0.4688, 0.4063, 0.4688, 0.4063, 0.5, 0.375, 0.5, 0.375, 0.375, 0.4063, 0.375, 0.4063, 0.4063, 0.375, 0.4063, 0.4063, 0.375, 0.4375, 0.375, 0.4375, 0.4063, 0.4063, 0.4063, 0.4063, 0.4063, 0.4375, 0.4063, 0.4375, 0.4375, 0.4063, 0.4375, 0.375, 0.4063, 0.4063, 0.4063, 0.4063, 0.4375, 0.375, 0.4375, 0.375, 0.3125, 0.4063, 0.3125, 0.4063, 0.3438, 0.375, 0.3438, 0.4063, 0.3125, 0.4375, 0.3125, 0.4375, 0.3438, 0.4063, 0.3438, 0.4063, 0.3438, 0.4375, 0.3438, 0.4375, 0.375, 0.4063, 0.375, 0.375, 0.3438, 0.4063, 0.3438, 0.4063, 0.375, 0.375, 0.375, 0.4375, 0.5625, 0.4688, 0.5625, 0.4688, 0.5938, 0.4375, 0.5938, 0.4688, 0.5625, 0.5, 0.5625, 0.5, 0.5938, 0.4688, 0.5938, 0.4688, 0.5938, 0.5, 0.5938, 0.5, 0.625, 0.4688, 0.625, 0.4375, 0.5938, 0.4688, 0.5938, 0.4688, 0.625, 0.4375, 0.625, 0.5, 0.5625, 0.5313, 0.5625, 0.5313, 0.5938, 0.5, 0.5938, 0.5313, 0.5625, 0.5625, 0.5625, 0.5625, 0.5938, 0.5313, 0.5938, 0.5313, 0.5938, 0.5625, 0.5938, 0.5625, 0.625, 0.5313, 0.625, 0.5, 0.5938, 0.5313, 0.5938, 0.5313, 0.625, 0.5, 0.625, 0.4375, 0.625, 0.4688, 0.625, 0.4688, 0.6563, 0.4375, 0.6563, 0.4688, 0.625, 0.5, 0.625, 0.5, 0.6563, 0.4688, 0.6563, 0.4688, 0.6563, 0.5, 0.6563, 0.5, 0.6875, 0.4688, 0.6875, 0.4375, 0.6563, 0.4688, 0.6563, 0.4688, 0.6875, 0.4375, 0.6875, 0.5, 0.625, 0.5313, 0.625, 0.5313, 0.6563, 0.5, 0.6563, 0.5313, 0.625, 0.5625, 0.625, 0.5625, 0.6563, 0.5313, 0.6563, 0.5313, 0.6563, 0.5625, 0.6563, 0.5625, 0.6875, 0.5313, 0.6875, 0.5, 0.6563, 0.5313, 0.6563, 0.5313, 0.6875, 0.5, 0.6875, 0.375, 0.5, 0.4063, 0.5, 0.4063, 0.5313, 0.375, 0.5313, 0.4063, 0.5, 0.4375, 0.5, 0.4375, 0.5313, 0.4063, 0.5313, 0.4063, 0.5313, 0.4375, 0.5313, 0.4375, 0.5625, 0.4063, 0.5625, 0.375, 0.5313, 0.4063, 0.5313, 0.4063, 0.5625, 0.375, 0.5625, 0.4375, 0.5, 0.4688, 0.5, 0.4688, 0.5313, 0.4375, 0.5313, 0.4688, 0.5, 0.5, 0.5, 0.5, 0.5313, 0.4688, 0.5313, 0.4688, 0.5313, 0.5, 0.5313, 0.5, 0.5625, 0.4688, 0.5625, 0.4375, 0.5313, 0.4688, 0.5313, 0.4688, 0.5625, 0.4375, 0.5625, 0.5, 0.5, 0.5313, 0.5, 0.5313, 0.5313, 0.5, 0.5313, 0.5313, 0.5, 0.5625, 0.5, 0.5625, 0.5313, 0.5313, 0.5313, 0.5313, 0.5313, 0.5625, 0.5313, 0.5625, 0.5625, 0.5313, 0.5625, 0.5, 0.5313, 0.5313, 0.5313, 0.5313, 0.5625, 0.5, 0.5625, 0.5625, 0.5, 0.5938, 0.5, 0.5938, 0.5313, 0.5625, 0.5313, 0.5938, 0.5, 0.625, 0.5, 0.625, 0.5313, 0.5938, 0.5313, 0.5938, 0.5313, 0.625, 0.5313, 0.625, 0.5625, 0.5938, 0.5625, 0.5625, 0.5313, 0.5938, 0.5313, 0.5938, 0.5625, 0.5625, 0.5625, 0.5625, 0.5625, 0.5938, 0.5625, 0.5938, 0.5938, 0.5625, 0.5938, 0.5938, 0.5625, 0.625, 0.5625, 0.625, 0.5938, 0.5938, 0.5938, 0.5938, 0.5938, 0.625, 0.5938, 0.625, 0.625, 0.5938, 0.625, 0.5625, 0.5938, 0.5938, 0.5938, 0.5938, 0.625, 0.5625, 0.625, 0.5625, 0.625, 0.5938, 0.625, 0.5938, 0.6563, 0.5625, 0.6563, 0.5938, 0.625, 0.625, 0.625, 0.625, 0.6563, 0.5938, 0.6563, 0.5938, 0.6563, 0.625, 0.6563, 0.625, 0.6875, 0.5938, 0.6875, 0.5625, 0.6563, 0.5938, 0.6563, 0.5938, 0.6875, 0.5625, 0.6875, 0.5625, 0.6875, 0.5938, 0.6875, 0.5938, 0.7188, 0.5625, 0.7188, 0.5938, 0.6875, 0.625, 0.6875, 0.625, 0.7188, 0.5938, 0.7188, 0.5938, 0.7188, 0.625, 0.7188, 0.625, 0.75, 0.5938, 0.75, 0.5625, 0.7188, 0.5938, 0.7188, 0.5938, 0.75, 0.5625, 0.75, 0.5, 0.6875, 0.5313, 0.6875, 0.5313, 0.7188, 0.5, 0.7188, 0.5313, 0.6875, 0.5625, 0.6875, 0.5625, 0.7188, 0.5313, 0.7188, 0.5313, 0.7188, 0.5625, 0.7188, 0.5625, 0.75, 0.5313, 0.75, 0.5, 0.7188, 0.5313, 0.7188, 0.5313, 0.75, 0.5, 0.75, 0.4375, 0.6875, 0.4688, 0.6875, 0.4688, 0.7188, 0.4375, 0.7188, 0.4688, 0.6875, 0.5, 0.6875, 0.5, 0.7188, 0.4688, 0.7188, 0.4688, 0.7188, 0.5, 0.7188, 0.5, 0.75, 0.4688, 0.75, 0.4375, 0.7188, 0.4688, 0.7188, 0.4688, 0.75, 0.4375, 0.75, 0.375, 0.6875, 0.4063, 0.6875, 0.4063, 0.7188, 0.375, 0.7188, 0.4063, 0.6875, 0.4375, 0.6875, 0.4375, 0.7188, 0.4063, 0.7188, 0.4063, 0.7188, 0.4375, 0.7188, 0.4375, 0.75, 0.4063, 0.75, 0.375, 0.7188, 0.4063, 0.7188, 0.4063, 0.75, 0.375, 0.75, 0.375, 0.625, 0.4063, 0.625, 0.4063, 0.6563, 0.375, 0.6563, 0.4063, 0.625, 0.4375, 0.625, 0.4375, 0.6563, 0.4063, 0.6563, 0.4063, 0.6563, 0.4375, 0.6563, 0.4375, 0.6875, 0.4063, 0.6875, 0.375, 0.6563, 0.4063, 0.6563, 0.4063, 0.6875, 0.375, 0.6875, 0.375, 0.5625, 0.4063, 0.5625, 0.4063, 0.5938, 0.375, 0.5938, 0.4063, 0.5625, 0.4375, 0.5625, 0.4375, 0.5938, 0.4063, 0.5938, 0.4063, 0.5938, 0.4375, 0.5938, 0.4375, 0.625, 0.4063, 0.625, 0.375, 0.5938, 0.4063, 0.5938, 0.4063, 0.625, 0.375, 0.625, 0.4375, 0.8125, 0.4688, 0.8125, 0.4688, 0.8438, 0.4375, 0.8438, 0.4688, 0.8125, 0.5, 0.8125, 0.5, 0.8438, 0.4688, 0.8438, 0.4688, 0.8438, 0.5, 0.8438, 0.5, 0.875, 0.4688, 0.875, 0.4375, 0.8438, 0.4688, 0.8438, 0.4688, 0.875, 0.4375, 0.875, 0.5, 0.8125, 0.5313, 0.8125, 0.5313, 0.8438, 0.5, 0.8438, 0.5313, 0.8125, 0.5625, 0.8125, 0.5625, 0.8438, 0.5313, 0.8438, 0.5313, 0.8438, 0.5625, 0.8438, 0.5625, 0.875, 0.5313, 0.875, 0.5, 0.8438, 0.5313, 0.8438, 0.5313, 0.875, 0.5, 0.875, 0.4375, 0.875, 0.4688, 0.875, 0.4688, 0.9063, 0.4375, 0.9063, 0.4688, 0.875, 0.5, 0.875, 0.5, 0.9063, 0.4688, 0.9063, 0.4688, 0.9063, 0.5, 0.9063, 0.5, 0.9375, 0.4688, 0.9375, 0.4375, 0.9063, 0.4688, 0.9063, 0.4688, 0.9375, 0.4375, 0.9375, 0.5, 0.875, 0.5313, 0.875, 0.5313, 0.9063, 0.5, 0.9063, 0.5313, 0.875, 0.5625, 0.875, 0.5625, 0.9063, 0.5313, 0.9063, 0.5313, 0.9063, 0.5625, 0.9063, 0.5625, 0.9375, 0.5313, 0.9375, 0.5, 0.9063, 0.5313, 0.9063, 0.5313, 0.9375, 0.5, 0.9375, 0.375, 0.75, 0.4063, 0.75, 0.4063, 0.7813, 0.375, 0.7813, 0.4063, 0.75, 0.4375, 0.75, 0.4375, 0.7813, 0.4063, 0.7813, 0.4063, 0.7813, 0.4375, 0.7813, 0.4375, 0.8125, 0.4063, 0.8125, 0.375, 0.7813, 0.4063, 0.7813, 0.4063, 0.8125, 0.375, 0.8125, 0.4375, 0.75, 0.4688, 0.75, 0.4688, 0.7813, 0.4375, 0.7813, 0.4688, 0.75, 0.5, 0.75, 0.5, 0.7813, 0.4688, 0.7813, 0.4688, 0.7813, 0.5, 0.7813, 0.5, 0.8125, 0.4688, 0.8125, 0.4375, 0.7813, 0.4688, 0.7813, 0.4688, 0.8125, 0.4375, 0.8125, 0.5, 0.75, 0.5313, 0.75, 0.5313, 0.7813, 0.5, 0.7813, 0.5313, 0.75, 0.5625, 0.75, 0.5625, 0.7813, 0.5313, 0.7813, 0.5313, 0.7813, 0.5625, 0.7813, 0.5625, 0.8125, 0.5313, 0.8125, 0.5, 0.7813, 0.5313, 0.7813, 0.5313, 0.8125, 0.5, 0.8125, 0.5625, 0.75, 0.5938, 0.75, 0.5938, 0.7813, 0.5625, 0.7813, 0.5938, 0.75, 0.625, 0.75, 0.625, 0.7813, 0.5938, 0.7813, 0.5938, 0.7813, 0.625, 0.7813, 0.625, 0.8125, 0.5938, 0.8125, 0.5625, 0.7813, 0.5938, 0.7813, 0.5938, 0.8125, 0.5625, 0.8125, 0.5625, 0.8125, 0.5938, 0.8125, 0.5938, 0.8438, 0.5625, 0.8438, 0.5938, 0.8125, 0.625, 0.8125, 0.625, 0.8438, 0.5938, 0.8438, 0.5938, 0.8438, 0.625, 0.8438, 0.625, 0.875, 0.5938, 0.875, 0.5625, 0.8438, 0.5938, 0.8438, 0.5938, 0.875, 0.5625, 0.875, 0.5625, 0.875, 0.5938, 0.875, 0.5938, 0.9063, 0.5625, 0.9063, 0.5938, 0.875, 0.625, 0.875, 0.625, 0.9063, 0.5938, 0.9063, 0.5938, 0.9063, 0.625, 0.9063, 0.625, 0.9375, 0.5938, 0.9375, 0.5625, 0.9063, 0.5938, 0.9063, 0.5938, 0.9375, 0.5625, 0.9375, 0.5625, 0.9375, 0.5938, 0.9375, 0.5938, 0.9688, 0.5625, 0.9688, 0.5938, 0.9375, 0.625, 0.9375, 0.625, 0.9688, 0.5938, 0.9688, 0.5938, 0.9688, 0.625, 0.9688, 0.625, 1.0, 0.5938, 1.0, 0.5625, 0.9688, 0.5938, 0.9688, 0.5938, 1.0, 0.5625, 1.0, 0.5, 0.9375, 0.5313, 0.9375, 0.5313, 0.9688, 0.5, 0.9688, 0.5313, 0.9375, 0.5625, 0.9375, 0.5625, 0.9688, 0.5313, 0.9688, 0.5313, 0.9688, 0.5625, 0.9688, 0.5625, 1.0, 0.5313, 1.0, 0.5, 0.9688, 0.5313, 0.9688, 0.5313, 1.0, 0.5, 1.0, 0.4375, 0.9375, 0.4688, 0.9375, 0.4688, 0.9688, 0.4375, 0.9688, 0.4688, 0.9375, 0.5, 0.9375, 0.5, 0.9688, 0.4688, 0.9688, 0.4688, 0.9688, 0.5, 0.9688, 0.5, 1.0, 0.4688, 1.0, 0.4375, 0.9688, 0.4688, 0.9688, 0.4688, 1.0, 0.4375, 1.0, 0.375, 0.9375, 0.4063, 0.9375, 0.4063, 0.9688, 0.375, 0.9688, 0.4063, 0.9375, 0.4375, 0.9375, 0.4375, 0.9688, 0.4063, 0.9688, 0.4063, 0.9688, 0.4375, 0.9688, 0.4375, 1.0, 0.4063, 1.0, 0.375, 0.9688, 0.4063, 0.9688, 0.4063, 1.0, 0.375, 1.0, 0.375, 0.875, 0.4063, 0.875, 0.4063, 0.9063, 0.375, 0.9063, 0.4063, 0.875, 0.4375, 0.875, 0.4375, 0.9063, 0.4063, 0.9063, 0.4063, 0.9063, 0.4375, 0.9063, 0.4375, 0.9375, 0.4063, 0.9375, 0.375, 0.9063, 0.4063, 0.9063, 0.4063, 0.9375, 0.375, 0.9375, 0.375, 0.8125, 0.4063, 0.8125, 0.4063, 0.8438, 0.375, 0.8438, 0.4063, 0.8125, 0.4375, 0.8125, 0.4375, 0.8438, 0.4063, 0.8438, 0.4063, 0.8438, 0.4375, 0.8438, 0.4375, 0.875, 0.4063, 0.875, 0.375, 0.8438, 0.4063, 0.8438, 0.4063, 0.875, 0.375, 0.875, 0.1875, 0.5625, 0.2188, 0.5625, 0.2188, 0.5938, 0.1875, 0.5938, 0.2188, 0.5625, 0.25, 0.5625, 0.25, 0.5938, 0.2188, 0.5938, 0.2188, 0.5938, 0.25, 0.5938, 0.25, 0.625, 0.2188, 0.625, 0.1875, 0.5938, 0.2188, 0.5938, 0.2188, 0.625, 0.1875, 0.625, 0.25, 0.5625, 0.2813, 0.5625, 0.2813, 0.5938, 0.25, 0.5938, 0.2813, 0.5625, 0.3125, 0.5625, 0.3125, 0.5938, 0.2813, 0.5938, 0.2813, 0.5938, 0.3125, 0.5938, 0.3125, 0.625, 0.2813, 0.625, 0.25, 0.5938, 0.2813, 0.5938, 0.2813, 0.625, 0.25, 0.625, 0.1875, 0.625, 0.2188, 0.625, 0.2188, 0.6563, 0.1875, 0.6563, 0.2188, 0.625, 0.25, 0.625, 0.25, 0.6563, 0.2188, 0.6563, 0.2188, 0.6563, 0.25, 0.6563, 0.25, 0.6875, 0.2188, 0.6875, 0.1875, 0.6563, 0.2188, 0.6563, 0.2188, 0.6875, 0.1875, 0.6875, 0.25, 0.625, 0.2813, 0.625, 0.2813, 0.6563, 0.25, 0.6563, 0.2813, 0.625, 0.3125, 0.625, 0.3125, 0.6563, 0.2813, 0.6563, 0.2813, 0.6563, 0.3125, 0.6563, 0.3125, 0.6875, 0.2813, 0.6875, 0.25, 0.6563, 0.2813, 0.6563, 0.2813, 0.6875, 0.25, 0.6875, 0.125, 0.5, 0.1563, 0.5, 0.1563, 0.5313, 0.125, 0.5313, 0.1563, 0.5, 0.1875, 0.5, 0.1875, 0.5313, 0.1563, 0.5313, 0.1563, 0.5313, 0.1875, 0.5313, 0.1875, 0.5625, 0.1563, 0.5625, 0.125, 0.5313, 0.1563, 0.5313, 0.1563, 0.5625, 0.125, 0.5625, 0.1875, 0.5, 0.2188, 0.5, 0.2188, 0.5313, 0.1875, 0.5313, 0.2188, 0.5, 0.25, 0.5, 0.25, 0.5313, 0.2188, 0.5313, 0.2188, 0.5313, 0.25, 0.5313, 0.25, 0.5625, 0.2188, 0.5625, 0.1875, 0.5313, 0.2188, 0.5313, 0.2188, 0.5625, 0.1875, 0.5625, 0.25, 0.5, 0.2813, 0.5, 0.2813, 0.5313, 0.25, 0.5313, 0.2813, 0.5, 0.3125, 0.5, 0.3125, 0.5313, 0.2813, 0.5313, 0.2813, 0.5313, 0.3125, 0.5313, 0.3125, 0.5625, 0.2813, 0.5625, 0.25, 0.5313, 0.2813, 0.5313, 0.2813, 0.5625, 0.25, 0.5625, 0.3125, 0.5, 0.3438, 0.5, 0.3438, 0.5313, 0.3125, 0.5313, 0.3438, 0.5, 0.375, 0.5, 0.375, 0.5313, 0.3438, 0.5313, 0.3438, 0.5313, 0.375, 0.5313, 0.375, 0.5625, 0.3438, 0.5625, 0.3125, 0.5313, 0.3438, 0.5313, 0.3438, 0.5625, 0.3125, 0.5625, 0.3125, 0.5625, 0.3438, 0.5625, 0.3438, 0.5938, 0.3125, 0.5938, 0.3438, 0.5625, 0.375, 0.5625, 0.375, 0.5938, 0.3438, 0.5938, 0.3438, 0.5938, 0.375, 0.5938, 0.375, 0.625, 0.3438, 0.625, 0.3125, 0.5938, 0.3438, 0.5938, 0.3438, 0.625, 0.3125, 0.625, 0.3125, 0.625, 0.3438, 0.625, 0.3438, 0.6563, 0.3125, 0.6563, 0.3438, 0.625, 0.375, 0.625, 0.375, 0.6563, 0.3438, 0.6563, 0.3438, 0.6563, 0.375, 0.6563, 0.375, 0.6875, 0.3438, 0.6875, 0.3125, 0.6563, 0.3438, 0.6563, 0.3438, 0.6875, 0.3125, 0.6875, 0.3125, 0.6875, 0.3438, 0.6875, 0.3438, 0.7188, 0.3125, 0.7188, 0.3438, 0.6875, 0.375, 0.6875, 0.375, 0.7188, 0.3438, 0.7188, 0.3438, 0.7188, 0.375, 0.7188, 0.375, 0.75, 0.3438, 0.75, 0.3125, 0.7188, 0.3438, 0.7188, 0.3438, 0.75, 0.3125, 0.75, 0.25, 0.6875, 0.2813, 0.6875, 0.2813, 0.7188, 0.25, 0.7188, 0.2813, 0.6875, 0.3125, 0.6875, 0.3125, 0.7188, 0.2813, 0.7188, 0.2813, 0.7188, 0.3125, 0.7188, 0.3125, 0.75, 0.2813, 0.75, 0.25, 0.7188, 0.2813, 0.7188, 0.2813, 0.75, 0.25, 0.75, 0.1875, 0.6875, 0.2188, 0.6875, 0.2188, 0.7188, 0.1875, 0.7188, 0.2188, 0.6875, 0.25, 0.6875, 0.25, 0.7188, 0.2188, 0.7188, 0.2188, 0.7188, 0.25, 0.7188, 0.25, 0.75, 0.2188, 0.75, 0.1875, 0.7188, 0.2188, 0.7188, 0.2188, 0.75, 0.1875, 0.75, 0.125, 0.6875, 0.1563, 0.6875, 0.1563, 0.7188, 0.125, 0.7188, 0.1563, 0.6875, 0.1875, 0.6875, 0.1875, 0.7188, 0.1563, 0.7188, 0.1563, 0.7188, 0.1875, 0.7188, 0.1875, 0.75, 0.1563, 0.75, 0.125, 0.7188, 0.1563, 0.7188, 0.1563, 0.75, 0.125, 0.75, 0.125, 0.625, 0.1563, 0.625, 0.1563, 0.6563, 0.125, 0.6563, 0.1563, 0.625, 0.1875, 0.625, 0.1875, 0.6563, 0.1563, 0.6563, 0.1563, 0.6563, 0.1875, 0.6563, 0.1875, 0.6875, 0.1563, 0.6875, 0.125, 0.6563, 0.1563, 0.6563, 0.1563, 0.6875, 0.125, 0.6875, 0.125, 0.5625, 0.1563, 0.5625, 0.1563, 0.5938, 0.125, 0.5938, 0.1563, 0.5625, 0.1875, 0.5625, 0.1875, 0.5938, 0.1563, 0.5938, 0.1563, 0.5938, 0.1875, 0.5938, 0.1875, 0.625, 0.1563, 0.625, 0.125, 0.5938, 0.1563, 0.5938, 0.1563, 0.625, 0.125, 0.625, 0.7339, 0.6412, 0.7309, 0.6345, 0.7383, 0.6309, 0.7403, 0.6349, 0.7309, 0.6345, 0.7304, 0.6253, 0.7379, 0.6254, 0.7383, 0.6309, 0.7383, 0.6309, 0.7379, 0.6254, 0.739, 0.6254, 0.7393, 0.6304, 0.7403, 0.6349, 0.7383, 0.6309, 0.7393, 0.6304, 0.7412, 0.634, 0.7503, 0.6446, 0.741, 0.6441, 0.7447, 0.6367, 0.7504, 0.6371, 0.741, 0.6441, 0.7339, 0.6412, 0.7403, 0.6349, 0.7447, 0.6367, 0.7447, 0.6367, 0.7403, 0.6349, 0.7412, 0.634, 0.7452, 0.6357, 0.7504, 0.6371, 0.7447, 0.6367, 0.7452, 0.6357, 0.7504, 0.636, 0.7503, 0.6054, 0.7595, 0.6059, 0.7559, 0.6133, 0.7504, 0.6129, 0.7595, 0.6059, 0.7662, 0.6089, 0.7599, 0.6153, 0.7559, 0.6133, 0.7559, 0.6133, 0.7599, 0.6153, 0.759, 0.6162, 0.7554, 0.6143, 0.7504, 0.6129, 0.7559, 0.6133, 0.7554, 0.6143, 0.7504, 0.614, 0.7662, 0.6089, 0.7691, 0.616, 0.7617, 0.6197, 0.7599, 0.6153, 0.7632, 0.6229, 0.7681, 0.6205, 0.7681, 0.6205, 0.7632, 0.6229, 0.7617, 0.6197, 0.7621, 0.6254, 0.761, 0.6254, 0.7607, 0.6202, 0.7599, 0.6153, 0.7617, 0.6197, 0.7607, 0.6202, 0.759, 0.6162, 0.625, 0.5, 0.6563, 0.5, 0.6564, 0.5314, 0.625, 0.5313, 0.6563, 0.5, 0.6875, 0.5, 0.688, 0.5316, 0.6564, 0.5314, 0.6564, 0.5314, 0.688, 0.5316, 0.6927, 0.5677, 0.6566, 0.563, 0.625, 0.5313, 0.6564, 0.5314, 0.6566, 0.563, 0.625, 0.5625, 0.6875, 0.5, 0.7188, 0.5, 0.7192, 0.5312, 0.688, 0.5316, 0.7188, 0.5, 0.75, 0.5, 0.75, 0.531, 0.7192, 0.5312, 0.7192, 0.5312, 0.75, 0.531, 0.7501, 0.5607, 0.7229, 0.5614, 0.688, 0.5316, 0.7192, 0.5312, 0.7229, 0.5614, 0.6927, 0.5677, 0.75, 0.5, 0.7813, 0.5, 0.7808, 0.5312, 0.75, 0.531, 0.7813, 0.5, 0.8125, 0.5, 0.812, 0.5316, 0.7808, 0.5312, 0.7808, 0.5312, 0.812, 0.5316, 0.8073, 0.5677, 0.7772, 0.5614, 0.75, 0.531, 0.7808, 0.5312, 0.7772, 0.5614, 0.7501, 0.5607, 0.8125, 0.5, 0.8438, 0.5, 0.8436, 0.5314, 0.812, 0.5316, 0.8438, 0.5, 0.875, 0.5, 0.875, 0.5313, 0.8436, 0.5314, 0.8436, 0.5314, 0.875, 0.5313, 0.875, 0.5625, 0.8434, 0.563, 0.812, 0.5316, 0.8436, 0.5314, 0.8434, 0.563, 0.8073, 0.5677, 0.8073, 0.5677, 0.8434, 0.563, 0.8438, 0.5942, 0.8136, 0.5979, 0.8434, 0.563, 0.875, 0.5625, 0.875, 0.5938, 0.8438, 0.5942, 0.8438, 0.5942, 0.875, 0.5938, 0.875, 0.625, 0.844, 0.625, 0.8136, 0.5979, 0.8438, 0.5942, 0.844, 0.625, 0.8143, 0.6251, 0.8143, 0.6251, 0.844, 0.625, 0.8438, 0.6558, 0.8136, 0.6522, 0.844, 0.625, 0.875, 0.625, 0.875, 0.6563, 0.8438, 0.6558, 0.8438, 0.6558, 0.875, 0.6563, 0.875, 0.6875, 0.8434, 0.687, 0.8136, 0.6522, 0.8438, 0.6558, 0.8434, 0.687, 0.8073, 0.6823, 0.8073, 0.6823, 0.8434, 0.687, 0.8436, 0.7186, 0.812, 0.7184, 0.8434, 0.687, 0.875, 0.6875, 0.875, 0.7188, 0.8436, 0.7186, 0.8436, 0.7186, 0.875, 0.7188, 0.875, 0.75, 0.8438, 0.75, 0.812, 0.7184, 0.8436, 0.7186, 0.8438, 0.75, 0.8125, 0.75, 0.7501, 0.6893, 0.7772, 0.6886, 0.7808, 0.7188, 0.75, 0.719, 0.7772, 0.6886, 0.8073, 0.6823, 0.812, 0.7184, 0.7808, 0.7188, 0.7808, 0.7188, 0.812, 0.7184, 0.8125, 0.75, 0.7813, 0.75, 0.75, 0.719, 0.7808, 0.7188, 0.7813, 0.75, 0.75, 0.75, 0.6927, 0.6823, 0.7229, 0.6886, 0.7192, 0.7188, 0.688, 0.7184, 0.7229, 0.6886, 0.7501, 0.6893, 0.75, 0.719, 0.7192, 0.7188, 0.7192, 0.7188, 0.75, 0.719, 0.75, 0.75, 0.7188, 0.75, 0.688, 0.7184, 0.7192, 0.7188, 0.7188, 0.75, 0.6875, 0.75, 0.625, 0.6875, 0.6566, 0.687, 0.6564, 0.7186, 0.625, 0.7188, 0.6566, 0.687, 0.6927, 0.6823, 0.688, 0.7184, 0.6564, 0.7186, 0.6564, 0.7186, 0.688, 0.7184, 0.6875, 0.75, 0.6563, 0.75, 0.625, 0.7188, 0.6564, 0.7186, 0.6563, 0.75, 0.625, 0.75, 0.625, 0.625, 0.656, 0.625, 0.6562, 0.6558, 0.625, 0.6563, 0.656, 0.625, 0.6857, 0.6251, 0.6864, 0.6522, 0.6562, 0.6558, 0.6562, 0.6558, 0.6864, 0.6522, 0.6927, 0.6823, 0.6566, 0.687, 0.625, 0.6563, 0.6562, 0.6558, 0.6566, 0.687, 0.625, 0.6875, 0.625, 0.5625, 0.6566, 0.563, 0.6562, 0.5942, 0.625, 0.5938, 0.6566, 0.563, 0.6927, 0.5677, 0.6864, 0.5979, 0.6562, 0.5942, 0.6562, 0.5942, 0.6864, 0.5979, 0.6857, 0.6251, 0.656, 0.625, 0.625, 0.5938, 0.6562, 0.5942, 0.656, 0.625, 0.625, 0.625, 0.7503, 0.6054, 0.741, 0.6059, 0.7323, 0.5877, 0.7502, 0.5869, 0.741, 0.6059, 0.7339, 0.6089, 0.7182, 0.5932, 0.7323, 0.5877, 0.7323, 0.5877, 0.7182, 0.5932, 0.6927, 0.5677, 0.7229, 0.5614, 0.7502, 0.5869, 0.7323, 0.5877, 0.7229, 0.5614, 0.7501, 0.5607, 0.7662, 0.6089, 0.7595, 0.6059, 0.7679, 0.5877, 0.7819, 0.5932, 0.7595, 0.6059, 0.7503, 0.6054, 0.7502, 0.5869, 0.7679, 0.5877, 0.7679, 0.5877, 0.7502, 0.5869, 0.7501, 0.5607, 0.7772, 0.5614, 0.7819, 0.5932, 0.7679, 0.5877, 0.7772, 0.5614, 0.8073, 0.5677, 0.7339, 0.6089, 0.7309, 0.616, 0.7127, 0.6073, 0.7182, 0.5932, 0.7309, 0.616, 0.7304, 0.6253, 0.7119, 0.6252, 0.7127, 0.6073, 0.7127, 0.6073, 0.7119, 0.6252, 0.6857, 0.6251, 0.6864, 0.5979, 0.7182, 0.5932, 0.7127, 0.6073, 0.6864, 0.5979, 0.6927, 0.5677, 0.7696, 0.6253, 0.7691, 0.616, 0.7873, 0.6073, 0.7881, 0.6252, 0.7691, 0.616, 0.7662, 0.6089, 0.7819, 0.5932, 0.7873, 0.6073, 0.7873, 0.6073, 0.7819, 0.5932, 0.8073, 0.5677, 0.8136, 0.5979, 0.7881, 0.6252, 0.7873, 0.6073, 0.8136, 0.5979, 0.8143, 0.6251, 0.7304, 0.6253, 0.7309, 0.6345, 0.7127, 0.6429, 0.7119, 0.6252, 0.7309, 0.6345, 0.7339, 0.6412, 0.7182, 0.6569, 0.7127, 0.6429, 0.7127, 0.6429, 0.7182, 0.6569, 0.6927, 0.6823, 0.6864, 0.6522, 0.7119, 0.6252, 0.7127, 0.6429, 0.6864, 0.6522, 0.6857, 0.6251, 0.7662, 0.6412, 0.7691, 0.6345, 0.7873, 0.6429, 0.7819, 0.6569, 0.7691, 0.6345, 0.7696, 0.6253, 0.7881, 0.6252, 0.7873, 0.6429, 0.7873, 0.6429, 0.7881, 0.6252, 0.8143, 0.6251, 0.8136, 0.6522, 0.7819, 0.6569, 0.7873, 0.6429, 0.8136, 0.6522, 0.8073, 0.6823, 0.7339, 0.6412, 0.741, 0.6441, 0.7323, 0.6623, 0.7182, 0.6569, 0.741, 0.6441, 0.7503, 0.6446, 0.7502, 0.6631, 0.7323, 0.6623, 0.7323, 0.6623, 0.7502, 0.6631, 0.7501, 0.6893, 0.7229, 0.6886, 0.7182, 0.6569, 0.7323, 0.6623, 0.7229, 0.6886, 0.6927, 0.6823, 0.7503, 0.6446, 0.7595, 0.6441, 0.7679, 0.6623, 0.7502, 0.6631, 0.7595, 0.6441, 0.7662, 0.6412, 0.7819, 0.6569, 0.7679, 0.6623, 0.7679, 0.6623, 0.7819, 0.6569, 0.8073, 0.6823, 0.7772, 0.6886, 0.7502, 0.6631, 0.7679, 0.6623, 0.7772, 0.6886, 0.7501, 0.6893, 0.7504, 0.636, 0.7452, 0.6357, 0.7452, 0.6355, 0.7504, 0.6358, 0.7452, 0.6357, 0.7412, 0.634, 0.7413, 0.6339, 0.7452, 0.6355, 0.7452, 0.6355, 0.7413, 0.6339, 0.742, 0.6332, 0.7452, 0.634, 0.7504, 0.6358, 0.7452, 0.6355, 0.7452, 0.634, 0.7503, 0.6342, 0.7504, 0.614, 0.7554, 0.6143, 0.7553, 0.6146, 0.7504, 0.6142, 0.7554, 0.6143, 0.759, 0.6162, 0.7589, 0.6163, 0.7553, 0.6146, 0.7553, 0.6146, 0.7589, 0.6163, 0.7582, 0.617, 0.7553, 0.6161, 0.7504, 0.6142, 0.7553, 0.6146, 0.7553, 0.6161, 0.7503, 0.6159, 0.759, 0.6162, 0.7607, 0.6202, 0.7605, 0.6202, 0.7589, 0.6163, 0.7607, 0.6202, 0.761, 0.6254, 0.7608, 0.6254, 0.7605, 0.6202, 0.7605, 0.6202, 0.7608, 0.6254, 0.7592, 0.6253, 0.759, 0.6202, 0.7589, 0.6163, 0.7605, 0.6202, 0.759, 0.6202, 0.7582, 0.617, 0.761, 0.6254, 0.7607, 0.6304, 0.7605, 0.6303, 0.7608, 0.6254, 0.7607, 0.6304, 0.759, 0.634, 0.7589, 0.6339, 0.7605, 0.6303, 0.7605, 0.6303, 0.7589, 0.6339, 0.7582, 0.6332, 0.759, 0.6303, 0.7608, 0.6254, 0.7605, 0.6303, 0.759, 0.6303, 0.7592, 0.6253, 0.7304, 0.6253, 0.7309, 0.616, 0.7383, 0.6197, 0.7379, 0.6254, 0.7309, 0.616, 0.7339, 0.6089, 0.7403, 0.6153, 0.7383, 0.6197, 0.7383, 0.6197, 0.7403, 0.6153, 0.7412, 0.6162, 0.7393, 0.6202, 0.7379, 0.6254, 0.7383, 0.6197, 0.7393, 0.6202, 0.739, 0.6254, 0.7339, 0.6089, 0.741, 0.6059, 0.7447, 0.6133, 0.7403, 0.6153, 0.741, 0.6059, 0.7503, 0.6054, 0.7504, 0.6129, 0.7447, 0.6133, 0.7447, 0.6133, 0.7504, 0.6129, 0.7504, 0.614, 0.7452, 0.6143, 0.7403, 0.6153, 0.7447, 0.6133, 0.7452, 0.6143, 0.7412, 0.6162, 0.7662, 0.6412, 0.7595, 0.6441, 0.7559, 0.6367, 0.7599, 0.6349, 0.7595, 0.6441, 0.7503, 0.6446, 0.7504, 0.6371, 0.7559, 0.6367, 0.7559, 0.6367, 0.7504, 0.6371, 0.7504, 0.636, 0.7554, 0.6357, 0.7599, 0.6349, 0.7559, 0.6367, 0.7554, 0.6357, 0.759, 0.634, 0.7681, 0.6301, 0.7632, 0.6278, 0.7632, 0.6278, 0.7681, 0.6301, 0.7691, 0.6345, 0.7662, 0.6412, 0.7599, 0.6349, 0.7617, 0.6309, 0.7617, 0.6309, 0.7599, 0.6349, 0.759, 0.634, 0.7607, 0.6304, 0.7621, 0.6254, 0.7617, 0.6309, 0.7607, 0.6304, 0.761, 0.6254, 0.742, 0.617, 0.7452, 0.6161, 0.745, 0.62, 0.7411, 0.6202, 0.7452, 0.6161, 0.7503, 0.6159, 0.7502, 0.6198, 0.745, 0.62, 0.745, 0.62, 0.7502, 0.6198, 0.7501, 0.6251, 0.7448, 0.6252, 0.7411, 0.6202, 0.745, 0.62, 0.7448, 0.6252, 0.7409, 0.6253, 0.7503, 0.6159, 0.7553, 0.6161, 0.7553, 0.62, 0.7502, 0.6198, 0.7553, 0.6161, 0.7582, 0.617, 0.759, 0.6202, 0.7553, 0.62, 0.7553, 0.62, 0.759, 0.6202, 0.7592, 0.6253, 0.7554, 0.6252, 0.7502, 0.6198, 0.7553, 0.62, 0.7554, 0.6252, 0.7501, 0.6251, 0.7409, 0.6253, 0.7448, 0.6252, 0.745, 0.6303, 0.7411, 0.6303, 0.7448, 0.6252, 0.7501, 0.6251, 0.7502, 0.6304, 0.745, 0.6303, 0.745, 0.6303, 0.7502, 0.6304, 0.7503, 0.6342, 0.7452, 0.634, 0.7411, 0.6303, 0.745, 0.6303, 0.7452, 0.634, 0.742, 0.6332, 0.7501, 0.6251, 0.7554, 0.6252, 0.7553, 0.6303, 0.7502, 0.6304, 0.7554, 0.6252, 0.7592, 0.6253, 0.759, 0.6303, 0.7553, 0.6303, 0.7553, 0.6303, 0.759, 0.6303, 0.7582, 0.6332, 0.7553, 0.634, 0.7502, 0.6304, 0.7553, 0.6303, 0.7553, 0.634, 0.7503, 0.6342, 0.7412, 0.634, 0.7393, 0.6304, 0.7396, 0.6303, 0.7413, 0.6339, 0.7393, 0.6304, 0.739, 0.6254, 0.7392, 0.6254, 0.7396, 0.6303, 0.7396, 0.6303, 0.7392, 0.6254, 0.7409, 0.6253, 0.7411, 0.6303, 0.7413, 0.6339, 0.7396, 0.6303, 0.7411, 0.6303, 0.742, 0.6332, 0.739, 0.6254, 0.7393, 0.6202, 0.7396, 0.6202, 0.7392, 0.6254, 0.7393, 0.6202, 0.7412, 0.6162, 0.7413, 0.6163, 0.7396, 0.6202, 0.7396, 0.6202, 0.7413, 0.6163, 0.742, 0.617, 0.7411, 0.6202, 0.7392, 0.6254, 0.7396, 0.6202, 0.7411, 0.6202, 0.7409, 0.6253, 0.7412, 0.6162, 0.7452, 0.6143, 0.7452, 0.6146, 0.7413, 0.6163, 0.7452, 0.6143, 0.7504, 0.614, 0.7504, 0.6142, 0.7452, 0.6146, 0.7452, 0.6146, 0.7504, 0.6142, 0.7503, 0.6159, 0.7452, 0.6161, 0.7413, 0.6163, 0.7452, 0.6146, 0.7452, 0.6161, 0.742, 0.617, 0.759, 0.634, 0.7554, 0.6357, 0.7553, 0.6355, 0.7589, 0.6339, 0.7554, 0.6357, 0.7504, 0.636, 0.7504, 0.6358, 0.7553, 0.6355, 0.7553, 0.6355, 0.7504, 0.6358, 0.7503, 0.6342, 0.7553, 0.634, 0.7589, 0.6339, 0.7553, 0.6355, 0.7553, 0.634, 0.7582, 0.6332, 0.7683, 0.6253, 0.7681, 0.6205, 0.7691, 0.616, 0.7696, 0.6253, 0.7681, 0.6301, 0.7683, 0.6253, 0.7696, 0.6253, 0.7691, 0.6345, 0.7681, 0.6205, 0.7632, 0.6229, 0.7617, 0.6197, 0.7691, 0.616, 0.7632, 0.6229, 0.7633, 0.6254, 0.7621, 0.6254, 0.7617, 0.6197, 0.7632, 0.6278, 0.7681, 0.6301, 0.7691, 0.6345, 0.7617, 0.6309, 0.7633, 0.6254, 0.7632, 0.6278, 0.7617, 0.6309, 0.7621, 0.6254, 0.7632, 0.6229, 0.7681, 0.6205, 0.7681, 0.6205, 0.7632, 0.6229, 0.7681, 0.6301, 0.7632, 0.6278, 0.7632, 0.6278, 0.7681, 0.6301, 0.7681, 0.6205, 0.7683, 0.6253, 0.7683, 0.6253, 0.7681, 0.6205, 0.7632, 0.6278, 0.7633, 0.6254, 0.7633, 0.6254, 0.7632, 0.6278, 0.7633, 0.6254, 0.7632, 0.6229, 0.7632, 0.6229, 0.7633, 0.6254, 0.7683, 0.6253, 0.7681, 0.6301, 0.7681, 0.6301, 0.7683, 0.6253, 0.7632, 0.6278, 0.7633, 0.6254, 0.7633, 0.6254, 0.7632, 0.6278, 0.7632, 0.6229, 0.7632, 0.6229, 0.7632, 0.6229, 0.7632, 0.6229, 0.7681, 0.6301, 0.7681, 0.6301, 0.7681, 0.6301, 0.7681, 0.6301, 0.7633, 0.6254, 0.7632, 0.6278, 0.7632, 0.6278, 0.7633, 0.6254, 0.7632, 0.6229, 0.7632, 0.6229, 0.7632, 0.6229, 0.7632, 0.6229, 0.7681, 0.6301, 0.7681, 0.6301, 0.7681, 0.6301, 0.7681, 0.6301, 0.7632, 0.6229, 0.7681, 0.6205, 0.7681, 0.6205, 0.7632, 0.6229, 0.7681, 0.6301, 0.7632, 0.6278, 0.7632, 0.6278, 0.7681, 0.6301, 0.7683, 0.6253, 0.7681, 0.6301, 0.7681, 0.6301, 0.7683, 0.6253, 0.7681, 0.6301, 0.7632, 0.6278, 0.7632, 0.6278, 0.7681, 0.6301, 0.7632, 0.6229, 0.7681, 0.6205, 0.7681, 0.6205, 0.7632, 0.6229, 0.7681, 0.6205, 0.7683, 0.6253, 0.7683, 0.6253, 0.7681, 0.6205, 0.7681, 0.6205, 0.7683, 0.6253, 0.7633, 0.6254, 0.7632, 0.6229, 0.7683, 0.6253, 0.7681, 0.6301, 0.7632, 0.6278, 0.7633, 0.6254, 0.7681, 0.6205, 0.7681, 0.6205, 0.7681, 0.6205, 0.7681, 0.6205, 0.7632, 0.6229, 0.7632, 0.6229, 0.7632, 0.6229, 0.7632, 0.6229, 0.7633, 0.6254, 0.7632, 0.6229, 0.7632, 0.6229, 0.7633, 0.6254, 0.7681, 0.6301, 0.7683, 0.6253, 0.7683, 0.6253, 0.7681, 0.6301, 0.7633, 0.6254, 0.7632, 0.6229, 0.7632, 0.6229, 0.7633, 0.6254, 0.7632, 0.6278, 0.7633, 0.6254, 0.7633, 0.6254, 0.7632, 0.6278, 0.7632, 0.6278, 0.7633, 0.6254, 0.7633, 0.6254, 0.7632, 0.6278, 0.7633, 0.6254, 0.7632, 0.6229, 0.7632, 0.6229, 0.7633, 0.6254, 0.7632, 0.6278, 0.7633, 0.6254, 0.7633, 0.6254, 0.7632, 0.6278, 0.7633, 0.6254, 0.7632, 0.6229, 0.7632, 0.6229, 0.7633, 0.6254, 0.7632, 0.6229, 0.7633, 0.6254, 0.7633, 0.6254, 0.7632, 0.6229, 0.7632, 0.6278, 0.7632, 0.6278, 0.7632, 0.6278, 0.7632, 0.6278, 0.7632, 0.6278, 0.7632, 0.6278, 0.7632, 0.6278, 0.7632, 0.6278, 0.7632, 0.6278, 0.7632, 0.6278, 0.7632, 0.6278, 0.7632, 0.6278, 0.7681, 0.6205, 0.7683, 0.6253, 0.7683, 0.6253, 0.7681, 0.6205, 0.7683, 0.6253, 0.7681, 0.6301, 0.7681, 0.6301, 0.7683, 0.6253, 0.7683, 0.6253, 0.7681, 0.6301, 0.7681, 0.6301, 0.7683, 0.6253, 0.7681, 0.6205, 0.7683, 0.6253, 0.7683, 0.6253, 0.7681, 0.6205, 0.7681, 0.6205, 0.7683, 0.6253, 0.7683, 0.6253, 0.7681, 0.6205, 0.7683, 0.6253, 0.7681, 0.6301, 0.7681, 0.6301, 0.7683, 0.6253, 0.7681, 0.6301, 0.7681, 0.6301, 0.7681, 0.6301, 0.7681, 0.6301, 0.7681, 0.6205, 0.7681, 0.6205, 0.7681, 0.6205, 0.7681, 0.6205, 0.7683, 0.6253, 0.7681, 0.6205, 0.7681, 0.6205, 0.7683, 0.6253, 0.7681, 0.6205, 0.7681, 0.6205, 0.7681, 0.6205, 0.7681, 0.6205, 0.7681, 0.6301, 0.7681, 0.6301, 0.7681, 0.6301, 0.7681, 0.6301, 0.7681, 0.6205, 0.7683, 0.6253, 0.7683, 0.6253, 0.7681, 0.6205, 0.7683, 0.6253, 0.7681, 0.6301, 0.7681, 0.6301, 0.7683, 0.6253, 0.7632, 0.6278, 0.7632, 0.6278, 0.7632, 0.6278, 0.7632, 0.6278, 0.7632, 0.6278, 0.7633, 0.6254, 0.7633, 0.6254, 0.7632, 0.6278, 0.7633, 0.6254, 0.7632, 0.6229, 0.7632, 0.6229, 0.7633, 0.6254, 0.7681, 0.6205, 0.7681, 0.6205, 0.7681, 0.6205, 0.7681, 0.6205, 0.7632, 0.6229, 0.7681, 0.6205, 0.7681, 0.6205, 0.7632, 0.6229, 0.7681, 0.6301, 0.7632, 0.6278, 0.7632, 0.6278, 0.7681, 0.6301, 0.7632, 0.6229, 0.7632, 0.6229, 0.7632, 0.6229, 0.7632, 0.6229, 0.7681, 0.6205, 0.7681, 0.6205, 0.7681, 0.6205, 0.7681, 0.6205, 0.7683, 0.6253, 0.7681, 0.6301, 0.7681, 0.6301, 0.7683, 0.6253, 0.7681, 0.6205, 0.7683, 0.6253, 0.7683, 0.6253, 0.7681, 0.6205, 0.7632, 0.6278, 0.7632, 0.6278, 0.7632, 0.6278, 0.7632, 0.6278, 0.7633, 0.6254, 0.7632, 0.6229, 0.7632, 0.6229, 0.7633, 0.6254, 0.7632, 0.6278, 0.7633, 0.6254, 0.7633, 0.6254, 0.7632, 0.6278, 0.7681, 0.6301, 0.7632, 0.6278, 0.7632, 0.6278, 0.7681, 0.6301, 0.7632, 0.6229, 0.7681, 0.6205, 0.7681, 0.6205, 0.7632, 0.6229, 0.7632, 0.6229, 0.7632, 0.6229, 0.7632, 0.6229, 0.7632, 0.6229, 0.7681, 0.6301, 0.7681, 0.6301, 0.7681, 0.6301, 0.7681, 0.6301, 0.7681, 0.6205, 0.7681, 0.6205, 0.7681, 0.6205, 0.7681, 0.6205, 0.7683, 0.6253, 0.7681, 0.6301, 0.7681, 0.6301, 0.7683, 0.6253, 0.7681, 0.6205, 0.7683, 0.6253, 0.7683, 0.6253, 0.7681, 0.6205, 0.7632, 0.6278, 0.7632, 0.6278, 0.7632, 0.6278, 0.7632, 0.6278, 0.7633, 0.6254, 0.7632, 0.6229, 0.7632, 0.6229, 0.7633, 0.6254, 0.7632, 0.6278, 0.7633, 0.6254, 0.7633, 0.6254, 0.7632, 0.6278, 0.7632, 0.6229, 0.7632, 0.6229, 0.7632, 0.6229, 0.7632, 0.6229, 0.7681, 0.6301, 0.7681, 0.6301, 0.7681, 0.6301, 0.7681, 0.6301, 0.7681, 0.6301, 0.7632, 0.6278, 0.7632, 0.6278, 0.7681, 0.6301, 0.7632, 0.6229, 0.7681, 0.6205, 0.7681, 0.6205, 0.7632, 0.6229])
me_cube_001.materials.append(mat_fruit)
me_cube_001.materials.append(mat_stem)
me_cube_001.materials.append(mat_leaf)
me_cube_001.update()

# ---- objects
ob_cube = bpy.data.objects.new('Cube', me_cube_001)

# ---- transforms, parenting, visibility, modifiers, constraints
ob_cube.location = (0.0, 0.0, 0.0)

# ---- collection membership
col_collection.objects.link(ob_cube)

# ---- scene / render settings (as saved in the file)
scene.frame_start = 1; scene.frame_end = 250; scene.frame_set(1)
scene.render.engine = 'BLENDER_EEVEE_NEXT'
bpy.context.view_layer.update()

# ---- added for rendering (the .blend has no active camera and no usable light): camera, sun
cam_auto = bpy.data.cameras.new('AutoCamera')
cam_auto.lens = 50.0
cam_auto.sensor_width = 36.0
cam_auto.clip_end = 1000.0
ob_auto_camera = bpy.data.objects.new('AutoCamera', cam_auto)
scene.collection.objects.link(ob_auto_camera)
ob_auto_camera.location = (2.67577, -3.21093, 3.04342)
ob_auto_camera.rotation_euler = (1.09748, -7.21219e-08, 0.694738)
scene.camera = ob_auto_camera
light_auto_sun = bpy.data.lights.new('AutoSun', 'SUN')
light_auto_sun.energy = 3.0
light_auto_sun.angle = 0.0523599
ob_auto_sun = bpy.data.objects.new('AutoSun', light_auto_sun)
scene.collection.objects.link(ob_auto_sun)
ob_auto_sun.rotation_euler = (0.872665, 0.174533, 0.523599)
bpy.context.view_layer.update()
